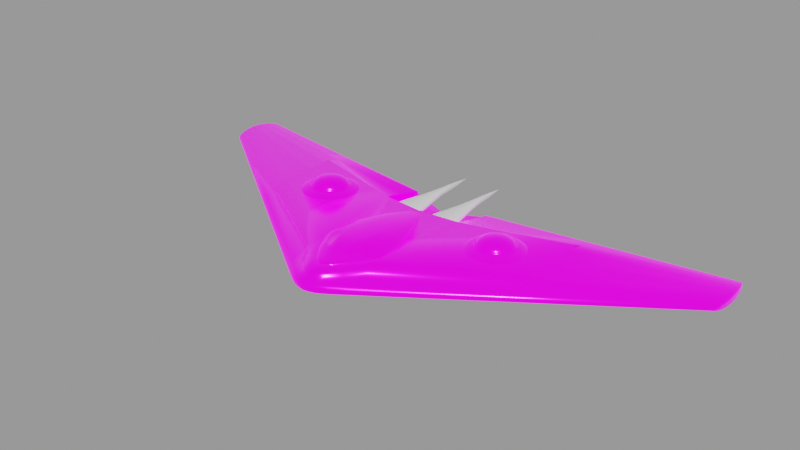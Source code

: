 # Source: phalanx.blend  (saved by Blender 4.1.24; exported with 4.5.12 LTS)
import bpy
from mathutils import Matrix  # noqa: F401  (used for matrix-valued properties, if any)

bpy.ops.wm.read_factory_settings(use_empty=True)
scene = bpy.context.scene
scene.name = 'engine'

# ---- images (referenced by path relative to the original .blend; pixels are not part of the script)
import os
ASSET_DIR = os.environ.get("B2B_ASSET_DIR", "")  # directory of the original .blend (textures are referenced by path, not embedded)
HERE = os.path.dirname(os.path.abspath(__file__))  # packed textures are extracted next to this script under _unpacked/

def load_image(name, relpath, width, height, colorspace="sRGB"):
    """Load a texture the original file referenced (path relative to the .blend, or extracted next to this script)."""
    p = next((c for c in (os.path.join(HERE, relpath), os.path.join(ASSET_DIR, relpath)) if relpath and os.path.exists(c)), "")
    if p:
        img = bpy.data.images.load(p, check_existing=True)
        img.name = name
    else:  # same state as the original file: an image datablock whose file is absent (Cycles renders it pink)
        img = bpy.data.images.new(name, width, height)
        img.source = "FILE"
        img.filepath = "//" + (relpath or name)
    img.colorspace_settings.name = colorspace
    return img
img_corv3_png = load_image('corv3.png', 'textures/corv3.png', 1024, 1024, 'Non-Color')
img_ao_bake = load_image('AO_bake', 'textures/AO_bake.png', 1024, 1024, 'Non-Color')
img_glo_bake = load_image('GLO_bake', 'textures/GLO_bake.png', 1024, 1024, 'sRGB')

# ---- materials (node trees are filled in below, after node groups)
mat_engine_glow_dvaered = bpy.data.materials.new('engine_glow_dvaered')
mat_base_glow = bpy.data.materials.new('base_glow')
mat_base_glow.use_backface_culling = True
mat_base_glow.diffuse_color = (0.0, 0.0, 0.0, 1.0)
mat_base_glow.roughness = 0.7551

# ---- node groups
ng_gltf_material_output = bpy.data.node_groups.new('glTF Material Output', 'ShaderNodeTree')
_s = ng_gltf_material_output.interface.new_socket(name='Occlusion', in_out='INPUT', socket_type='NodeSocketFloat')
_s.description = 'Ambient Occlusion'
_N = ng_gltf_material_output.nodes; _L = ng_gltf_material_output.links
n0 = _N.new('NodeGroupInput'); n0.name = 'Group Input'; n0.location = (-200, 0)

# ---- material node trees
mat_base_glow.use_nodes = True; mat_base_glow.node_tree.nodes.clear()
_N = mat_base_glow.node_tree.nodes; _L = mat_base_glow.node_tree.links
n0 = _N.new('ShaderNodeOutputMaterial'); n0.name = 'Material Output'; n0.location = (250, 309)
n1 = _N.new('ShaderNodeNormalMap'); n1.name = 'Normal Map'; n1.location = (-291, 523)
n2 = _N.new('ShaderNodeTexImage'); n2.name = 'Image Texture'; n2.location = (-435, 286)
n2.image = img_corv3_png
n3 = _N.new('ShaderNodeTexImage'); n3.name = 'Image Texture.001'; n3.location = (-686, 835)
n3.image = img_ao_bake
n4 = _N.new('ShaderNodeGroup'); n4.name = 'glTF Material Output'; n4.location = (-336, 861)
n4.label = 'glTF Material Output'
n4.node_tree = ng_gltf_material_output
n5 = _N.new('ShaderNodeUVMap'); n5.name = 'UV Map.001'; n5.location = (-734, -25)
n6 = _N.new('ShaderNodeBsdfPrincipled'); n6.name = 'Principled BSDF'; n6.location = (-56, 290)
n6.distribution = 'GGX'
n6.inputs[1].default_value = 0.7
n6.inputs[2].default_value = 0.2
n6.inputs[28].default_value = 1.0
n7 = _N.new('ShaderNodeTexImage'); n7.name = 'Image Texture.002'; n7.location = (-433, 1)
n7.width = 237
n7.image = img_glo_bake
n8 = _N.new('ShaderNodeUVMap'); n8.name = 'UV Map'; n8.location = (-624, 160)
_L.new(n1.outputs[0], n6.inputs[5])
_L.new(n6.outputs[0], n0.inputs[0])
_L.new(n2.outputs[0], n6.inputs[0])
_L.new(n8.outputs[0], n2.inputs[0])
_L.new(n3.outputs[0], n4.inputs[0])
_L.new(n5.outputs[0], n7.inputs[0])
_L.new(n7.outputs[0], n6.inputs[27])
n0.is_active_output = True

# ---- meshes
me_cube_031 = bpy.data.meshes.new('Cube.031')
me_cube_031.from_pydata([(-0.02882, 0.0683, -0.1232), (-0.02882, 0.06841, 0.1982), (0.836, 0.1511, 0.1982), (0.836, 0.1488, -0.1232), (0.02882, 0.0683, -0.1232), (0.02882, 0.06841, 0.1982), (-0.836, 0.1488, -0.1232), (-0.3911, 2.509, 0.0211), (-0.3911, 2.509, 0.0211), (-0.3911, 2.509, 0.0211), (-0.3911, 2.509, 0.0211), (0.3911, 2.509, 0.0211), (0.3911, 2.509, 0.0211), (0.3911, 2.509, 0.0211), (0.3911, 2.509, 0.0211), (-0.4632, 1.64, -0.03768), (-0.3911, 2.509, 0.0211), (-0.3911, 2.509, 0.0211), (-0.3911, 2.509, 0.0211), (-0.3911, 2.509, 0.0211), (0.4632, 1.641, 0.09625), (0.3911, 2.509, 0.0211), (0.4632, 1.64, -0.03768), (0.3191, 1.598, 0.09625), (0.3911, 2.509, 0.0211), (0.3911, 2.509, 0.0211), (0.3191, 1.598, -0.03768), (0.3911, 2.509, 0.0211), (0.3911, 2.509, 0.0211), (0.6856, 0.8961, 0.1472), (0.6856, 0.8944, -0.08046), (0.1091, 0.8332, 0.1472), (0.1091, 0.8332, -0.08046)], [(4, 5), (4, 6), (7, 16), (9, 17), (7, 17), (10, 18), (9, 19), (10, 19)], [(3, 2, 1, 0), (15, 16, 8), (18, 15, 8), (20, 21, 11), (21, 22, 12), (21, 20, 22), (23, 24, 13), (24, 20, 11), (24, 23, 20), (22, 25, 12), (25, 26, 14), (25, 22, 26), (26, 27, 14), (27, 23, 13), (27, 26, 23), (24, 28, 27, 13), (11, 21, 28, 24), (28, 25, 14, 27), (21, 12, 25, 28), (2, 3, 30, 29), (29, 30, 22, 20), (1, 2, 29, 31), (31, 29, 20, 23), (26, 22, 30, 32), (32, 30, 3, 0), (0, 1, 31, 32), (32, 31, 23, 26)])
_uv = me_cube_031.uv_layers.new(name='UVTex')
_uv.uv.foreach_set('vector', [1.025, 0.005257, 0.9058, 0.005257, 0.9058, 0.002678, 1.025, 0.002678, 0.881, 0.3216, 0.881, 0.3216, 0.881, 0.3216, 0.881, 0.3216, 0.881, 0.3216, 0.881, 0.3216, 0.8624, 0.7127, 0.8469, 0.9967, 0.8469, 0.9967, 0.8469, 0.9967, 0.8624, 0.7127, 0.8469, 0.9967, 0.7873, 0.9906, 0.7772, 0.7158, 0.8268, 0.7158, 0.8624, 0.7127, 0.8469, 0.9967, 0.8469, 0.9967, 0.8469, 0.9967, 0.8624, 0.7127, 0.8469, 0.9967, 0.2066, 0.9906, 0.1635, 0.7156, 0.2181, 0.7157, 0.8624, 0.7127, 0.8469, 0.9967, 0.8469, 0.9967, 0.8469, 0.9967, 0.8624, 0.7127, 0.8469, 0.9967, 0.526, 1.0, 0.5382, 0.7127, 0.4837, 0.7128, 0.8624, 0.7127, 0.8469, 0.9967, 0.8469, 0.9967, 0.8469, 0.9967, 0.8624, 0.7127, 0.8469, 0.9967, 0.6627, 0.9903, 0.6563, 0.716, 0.7059, 0.716, 0.8469, 0.9967, 0.6578, 0.9894, 0.8469, 0.9967, 0.8469, 0.9967, 0.8469, 0.9967, 0.8469, 0.9967, 0.6578, 0.9894, 0.8469, 0.9967, 0.6578, 0.9894, 0.8469, 0.9967, 0.8469, 0.9967, 0.8469, 0.9967, 0.8469, 0.9967, 0.8469, 0.9967, 0.8469, 0.9967, 0.6578, 0.9894, 0.7868, 0.002678, 0.9058, 0.002678, 0.8663, 0.2073, 0.782, 0.2073, 0.782, 0.2073, 0.8663, 0.2073, 0.8268, 0.7158, 0.7772, 0.7158, 0.0248, 0.002678, 0.3464, 0.002678, 0.2955, 0.2072, 0.08087, 0.2071, 0.08087, 0.2071, 0.2955, 0.2072, 0.2181, 0.7157, 0.1635, 0.7156, 0.4837, 0.7128, 0.5382, 0.7127, 0.6163, 0.2207, 0.4017, 0.2208, 0.4017, 0.2208, 0.6163, 0.2207, 0.6679, 0.00979, 0.3464, 0.00979, 0.6679, 0.002678, 0.7868, 0.002678, 0.7464, 0.2075, 0.6621, 0.2075, 0.6621, 0.2075, 0.7464, 0.2075, 0.7059, 0.716, 0.6563, 0.716])
me_cube_031.materials.append(mat_engine_glow_dvaered)
me_cube_031.use_remesh_preserve_volume = False
me_cube_031.use_remesh_preserve_attributes = False
me_cube_031.use_mirror_vertex_groups = False
me_cube_031.update()
me_base = bpy.data.meshes.new('base')
me_base.from_pydata([(0.0, -2.042, -0.2138), (-2.831, 0.6156, -0.1887), (-0.08975, -2.329, 0.1053), (-0.0704, -2.397, -0.1693), (-2.829, 1.508, -0.1564), (-0.09714, -2.503, -0.01131), (-0.09714, -2.503, -0.09134), (0.0, -0.6526, -0.2128), (-0.6238, -0.2623, -0.2138), (-0.8339, 1.078, -0.1675), (-2.834, -0.1286, -0.1832), (-0.6965, -1.473, -0.2107), (-0.4394, -2.003, 0.1039), (-0.4137, -2.21, -0.1677), (-2.835, -0.5284, -0.1552), (-0.4418, -2.335, -0.01265), (-2.835, -0.6636, -0.02602), (-0.4418, -2.335, -0.09134), (-2.835, -0.6298, -0.1183), (-0.8339, 0.6162, -0.2093), (0.0, 0.5412, -0.2138), (-2.834, -0.3392, 0.06332), (-2.829, 1.508, 0.04352), (-2.831, 0.7106, 0.1098), (-0.3723, -1.725, -0.2133), (0.0, -1.666, -0.2128), (-0.08922, -2.195, -0.1998), (-2.833, 0.1225, -0.1886), (-2.83, 1.122, -0.1789), (-0.8339, 1.078, 0.07999), (-0.2239, -2.247, 0.1049), (-0.1932, -2.35, -0.1689), (0.0, -2.412, -0.1693), (-0.09529, -2.459, 0.04628), (-0.09045, -2.476, -0.1218), (-2.828, 1.766, -0.1185), (-2.828, 1.766, -0.01097), (-0.8339, 1.533, -0.09118), (-0.8339, 1.533, -0.03286), (-0.2355, -2.461, -0.01165), (-0.2355, -2.461, -0.09134), (0.0, -2.522, -0.01131), (0.0, -2.522, -0.09134), (-0.09714, -2.503, -0.0682), (-0.6847, -0.9667, -0.213), (-0.4412, -2.252, 0.04425), (-2.835, -0.5827, 0.01739), (-0.4348, -2.304, -0.1215), (-0.4195, -2.032, -0.1974), (-2.834, -0.359, -0.176), (-0.4418, -2.335, -0.0682), (-2.835, -0.6636, -0.0682), (-0.6829, -2.023, -0.1662), (-0.682, -2.167, -0.014), (-0.682, -2.167, -0.09134), (-2.83, 1.163, 0.09122), (-0.2169, -2.139, -0.1992), (0.0, -2.225, -0.1998), (-0.8339, 1.419, -0.1213), (-0.2326, -2.407, 0.04576), (-0.2249, -2.433, -0.1217), (0.0, -2.474, 0.04631), (0.0, -2.491, -0.1218), (-0.2355, -2.461, -0.0682), (0.0, -2.522, -0.0682), (-0.6855, -2.045, 0.04224), (-0.6823, -2.131, -0.1211), (-0.6867, -1.814, -0.1952), (-0.682, -2.167, -0.0682), (-2.835, -0.6636, -0.09134), (-5.541, 2.093, -0.1413), (-5.485, 2.278, -0.09118), (-5.495, 1.194, -0.04087), (-5.575, 1.708, 0.04058), (-5.512, 1.238, -0.01356), (-5.495, 1.194, -0.0682), (-5.566, 1.517, 0.03389), (-5.512, 1.236, -0.1149), (0.0, 1.023, -0.167), (-0.7852, 1.075, -0.1675), (2.831, 0.6156, -0.1887), (0.0704, -2.397, -0.1693), (2.829, 1.508, -0.1564), (0.09714, -2.503, -0.01131), (0.09714, -2.503, -0.09134), (0.6238, -0.2623, -0.2138), (0.8339, 1.078, -0.1675), (2.834, -0.1286, -0.1832), (0.6965, -1.473, -0.2107), (0.4394, -2.003, 0.1039), (0.4137, -2.21, -0.1677), (2.835, -0.5284, -0.1552), (0.4418, -2.335, -0.01265), (2.835, -0.6636, -0.02602), (0.4418, -2.335, -0.09134), (2.835, -0.6298, -0.1183), (0.8339, 0.6162, -0.2093), (2.833, -0.05169, 0.09992), (0.3723, -1.725, -0.2133), (0.08922, -2.195, -0.1998), (2.833, 0.1225, -0.1886), (2.83, 1.122, -0.1789), (0.1932, -2.35, -0.1689), (0.09529, -2.459, 0.04628), (0.09045, -2.476, -0.1218), (2.828, 1.766, -0.1185), (2.828, 1.766, -0.01097), (0.8339, 1.533, -0.03286), (0.2355, -2.461, -0.01165), (0.2355, -2.461, -0.09134), (0.09714, -2.503, -0.0682), (0.6847, -0.9667, -0.213), (0.4412, -2.252, 0.04425), (2.835, -0.5827, 0.01739), (0.4348, -2.304, -0.1215), (0.4195, -2.032, -0.1974), (2.834, -0.359, -0.176), (0.4418, -2.335, -0.0682), (2.835, -0.6636, -0.0682), (0.6829, -2.023, -0.1662), (0.682, -2.167, -0.014), (0.682, -2.167, -0.09134), (2.83, 1.163, 0.09122), (0.2169, -2.139, -0.1992), (0.8339, 1.419, -0.1213), (0.2326, -2.407, 0.04576), (0.2249, -2.433, -0.1217), (0.2355, -2.461, -0.0682), (0.6855, -2.045, 0.04224), (0.6823, -2.131, -0.1211), (0.6867, -1.814, -0.1952), (0.682, -2.167, -0.0682), (2.835, -0.6636, -0.09134), (5.575, 1.707, -0.1576), (5.541, 2.093, -0.1413), (5.485, 2.278, -0.09118), (5.485, 2.278, -0.06055), (5.539, 1.35, -0.1413), (5.495, 1.194, -0.04087), (5.54, 1.354, 0.01369), (5.541, 2.093, -0.006076), (5.575, 1.708, 0.04058), (5.566, 1.516, -0.1508), (5.501, 2.232, -0.1148), (5.565, 1.906, 0.02373), (0.7852, 1.075, -0.1675), (-0.6957, -1.678, 0.1026), (2.834, -0.3392, 0.1312), (0.4394, -2.003, 0.1336), (0.6957, -1.678, 0.1312), (0.6957, -1.678, 0.1026), (0.2239, -2.247, 0.1049), (0.08975, -2.329, 0.1053), (-0.08975, -2.329, 0.135), (-0.2239, -2.247, 0.1346), (-0.4394, -2.003, 0.1336), (-0.6957, -1.678, 0.1312), (0.0, -2.344, 0.1054), (2.831, 0.7106, 0.1098), (2.834, -0.3392, 0.06332), (-2.83, 1.163, 0.1896), (-2.834, -0.3392, 0.1312), (-2.833, -0.05169, 0.09992), (2.829, 1.508, 0.04352), (5.485, 2.278, -0.06811), (0.8339, 1.533, -0.06811), (2.828, 1.853, -0.06811), (0.8339, 1.533, -0.09118), (2.828, 1.853, -0.04473), (2.828, 1.853, -0.09118), (0.0, 1.221, -0.103), (0.0, 1.221, -0.121), (-5.485, 2.278, -0.06811), (-2.828, 1.853, -0.06811), (-2.828, 1.853, -0.04473), (-2.828, 1.853, -0.09118), (0.08237, -2.071, 0.1947), (0.4504, -1.672, 0.1946), (0.2122, -1.964, 0.1946), (2.83, 1.163, 0.1896), (2.833, -0.05169, 0.1896), (0.8339, 0.6215, 0.1896), (0.0, -2.082, 0.195), (-0.8339, 0.6215, 0.1896), (0.0, 0.5412, 0.1896), (0.4828, -1.543, 0.1906), (0.2426, -1.535, 0.2862), (0.3713, -1.537, 0.2614), (0.4542, -1.54, 0.2281), (-0.4828, -1.543, 0.1906), (-0.3713, -1.537, 0.2614), (-0.4542, -1.54, 0.2281), (0.08926, -2.03, 0.2002), (0.07277, -2.03, 0.2067), (0.0475, -2.03, 0.2115), (0.01649, -2.03, 0.2141), (0.09499, -2.03, 0.1929), (0.4115, -1.675, 0.1903), (0.19, -1.959, 0.191), (0.03299, -1.959, 0.2334), (0.09499, -1.959, 0.2283), (0.3114, -1.273, 0.3142), (0.3152, -1.675, 0.2504), (0.1455, -1.959, 0.2187), (0.1785, -1.959, 0.2057), (0.3867, -1.675, 0.2223), (0.5871, -1.273, 0.2396), (-0.08926, -2.03, 0.2002), (-0.07277, -2.03, 0.2067), (-0.0475, -2.03, 0.2115), (-0.01649, -2.03, 0.2141), (-0.09499, -2.03, 0.1929), (0.0, -2.03, 0.2141), (0.0, -2.06, 0.1947), (0.0, -1.959, 0.2334), (0.0, -1.675, 0.2823), (-0.4115, -1.675, 0.1903), (-0.19, -1.959, 0.191), (-0.07145, -1.675, 0.2823), (-0.03299, -1.959, 0.2334), (-0.09499, -1.959, 0.2283), (-0.3114, -1.273, 0.3142), (-0.4782, -1.273, 0.2824), (-0.3152, -1.675, 0.2504), (-0.1455, -1.959, 0.2187), (-0.1785, -1.959, 0.2057), (-0.3867, -1.675, 0.2223), (0.2057, -1.675, 0.2712), (-0.2426, -1.535, 0.2862), (-0.1895, -1.616, 0.3123), (0.4401, -1.214, 0.3235), (0.2867, -1.214, 0.3553), (0.1895, -1.616, 0.3123), (0.6057, -1.212, 0.2321), (0.07627, -1.616, 0.3234), (0.07145, -1.675, 0.2823), (0.4782, -1.273, 0.2824), (-0.6057, -1.212, 0.2321), (-0.5546, -1.214, 0.2807), (-0.07627, -1.616, 0.3234), (-0.6296, -1.271, 0.191), (-0.2057, -1.675, 0.2712), (-0.5871, -1.273, 0.2396), (0.5253, -0.6494, 0.2794), (0.3633, -0.1073, 0.2569), (0.2979, -0.1073, 0.2787), (0.4166, -0.6494, 0.3198), (0.272, -0.6494, 0.3497), (0.2196, -0.1073, 0.2949), (0.1028, -0.6494, 0.3656), (0.103, -1.214, 0.3722), (0.1032, -0.1073, 0.3036), (0.5701, -0.6494, 0.2336), (0.3931, -0.1073, 0.2223), (0.5546, -1.214, 0.2807), (0.3984, -0.1073, 0.191), (0.5909, -0.6494, 0.1925), (0.6296, -1.271, 0.191), (0.103, 0.4377, 0.1907), (-0.5253, -0.6494, 0.2794), (-0.3633, -0.1073, 0.2569), (-0.2979, -0.1073, 0.2787), (-0.4166, -0.6494, 0.3198), (-0.272, -0.6494, 0.3497), (-0.2196, -0.1073, 0.2949), (-0.1028, -0.6494, 0.3656), (-0.103, -1.214, 0.3722), (-0.1032, -0.1073, 0.3036), (-0.4401, -1.214, 0.3235), (-0.2867, -1.214, 0.3553), (-0.5701, -0.6494, 0.2336), (-0.3931, -0.1073, 0.2223), (0.0, -0.6494, 0.3656), (0.0, -1.616, 0.3234), (0.0, -1.214, 0.3722), (0.0, -0.1073, 0.3036), (0.0, 0.438, 0.191), (-0.3984, -0.1073, 0.191), (-0.5909, -0.6494, 0.1925), (-0.103, 0.4377, 0.1907), (0.6702, -1.281, 0.1896), (0.08975, -2.329, 0.135), (0.2239, -2.247, 0.1346), (-0.08237, -2.071, 0.1947), (-0.4504, -1.672, 0.1946), (-0.2122, -1.964, 0.1946), (-0.6702, -1.281, 0.1896), (0.0, -2.344, 0.1351), (-2.833, -0.05169, 0.1896), (-5.565, 1.906, 0.02373), (-5.501, 2.232, -0.04307), (-5.501, 2.232, -0.1148), (-5.566, 1.904, -0.1507), (-5.566, 1.516, -0.1508), (-5.541, 2.093, -0.006076), (-5.54, 1.354, 0.01369), (-5.496, 1.195, -0.09232), (-5.539, 1.35, -0.1413), (-5.485, 2.278, -0.06055), (-5.575, 1.707, -0.1576), (5.512, 1.236, -0.1149), (5.566, 1.517, 0.03389), (5.495, 1.194, -0.0682), (5.512, 1.238, -0.01356), (5.501, 2.232, -0.04307), (5.566, 1.904, -0.1507), (5.496, 1.195, -0.09232), (-2.011, 0.5849, 0.2619), (-1.823, 0.5849, 0.2619), (-1.565, 0.3272, 0.2619), (-1.565, 0.1386, 0.2619), (-1.602, 0.05076, 0.2619), (-1.659, -0.02471, 0.2619), (-1.735, -0.08261, 0.2619), (-1.917, -0.1314, 0.2619), (-2.011, -0.119, 0.2619), (-2.099, -0.08261, 0.2619), (-2.175, -0.02471, 0.2619), (-2.233, 0.05076, 0.2619), (-2.269, 0.3272, 0.2619), (-2.233, 0.4151, 0.2619), (-2.175, 0.4906, 0.2619), (-2.278, 0.4413, 0.2619), (-2.32, 0.1251, 0.2619), (-2.278, 0.02461, 0.2619), (-2.212, -0.06169, 0.2619), (-1.809, -0.1695, 0.2619), (-1.556, 0.02461, 0.2619), (-1.515, 0.1251, 0.2619), (-1.515, 0.3408, 0.2619), (-1.556, 0.4413, 0.2619), (-1.622, 0.5276, 0.2619), (-1.709, 0.5938, 0.2619), (-1.917, 0.6496, 0.2619), (-2.025, 0.6354, 0.2619), (-2.125, 0.5938, 0.2619), (-2.212, 0.5276, 0.2619), (2.011, 0.5849, 0.2619), (1.917, 0.5973, 0.2619), (1.735, 0.5485, 0.2619), (1.659, 0.4906, 0.2619), (1.553, 0.2329, 0.2619), (1.659, -0.02471, 0.2619), (1.823, -0.119, 0.2619), (2.011, -0.119, 0.2619), (2.099, -0.08261, 0.2619), (2.175, -0.02471, 0.2619), (2.281, 0.2329, 0.2619), (2.269, 0.3272, 0.2619), (2.32, 0.1251, 0.2619), (2.125, -0.1279, 0.2619), (2.025, -0.1695, 0.2619), (1.809, -0.1695, 0.2619), (1.709, -0.1279, 0.2619), (1.622, -0.06169, 0.2619), (1.556, 0.02461, 0.2619), (1.5, 0.2329, 0.2619), (1.556, 0.4413, 0.2619), (1.622, 0.5276, 0.2619), (1.809, 0.6354, 0.2619), (1.917, 0.6496, 0.2619), (2.233, 0.4151, 0.295), (2.269, 0.1386, 0.295), (2.011, -0.119, 0.295), (1.917, -0.1314, 0.295), (1.735, -0.08261, 0.295), (1.659, -0.02471, 0.295), (1.565, 0.3272, 0.295), (1.602, 0.4151, 0.295), (1.735, 0.5485, 0.295), (1.823, 0.5849, 0.295), (2.099, 0.5485, 0.2619), (1.823, 0.5849, 0.2619), (1.602, 0.4151, 0.2619), (1.565, 0.3272, 0.2619), (1.565, 0.1386, 0.2619), (1.602, 0.05076, 0.2619), (1.735, -0.08261, 0.2619), (1.917, -0.1314, 0.2619), (2.233, 0.05076, 0.2619), (2.269, 0.1386, 0.2619), (2.233, 0.4151, 0.2619), (2.175, 0.4906, 0.2619), (-2.269, 0.3272, 0.295), (-2.281, 0.2329, 0.295), (-2.175, -0.02471, 0.295), (-2.099, -0.08261, 0.295), (-1.823, -0.119, 0.295), (-1.735, -0.08261, 0.295), (-1.659, -0.02471, 0.295), (-1.565, 0.1386, 0.295), (-1.553, 0.2329, 0.295), (-1.735, 0.5485, 0.295), (-1.823, 0.5849, 0.295), (-1.917, 0.5973, 0.295), (-2.099, 0.5485, 0.2619), (-1.917, 0.5973, 0.2619), (-1.735, 0.5485, 0.2619), (-1.659, 0.4906, 0.2619), (-1.602, 0.4151, 0.2619), (-1.553, 0.2329, 0.2619), (-1.823, -0.119, 0.2619), (-2.269, 0.1386, 0.2619), (-2.281, 0.2329, 0.2619), (1.917, 0.2329, 0.4309), (2.073, 0.323, 0.4076), (2.091, 0.2796, 0.4076), (2.097, 0.2329, 0.4076), (2.091, 0.1863, 0.4076), (2.073, 0.1429, 0.4076), (2.044, 0.1056, 0.4076), (2.007, 0.07696, 0.4076), (1.964, 0.05897, 0.4076), (1.917, 0.05283, 0.4076), (1.87, 0.05897, 0.4076), (1.827, 0.07696, 0.4076), (1.79, 0.1056, 0.4076), (1.761, 0.1429, 0.4076), (1.743, 0.1863, 0.4076), (1.737, 0.2329, 0.4076), (1.743, 0.2796, 0.4076), (1.761, 0.323, 0.4076), (1.79, 0.3603, 0.4076), (1.827, 0.3889, 0.4076), (1.87, 0.4069, 0.4076), (1.917, 0.4131, 0.4076), (1.964, 0.4069, 0.4076), (2.007, 0.3889, 0.4076), (2.044, 0.3603, 0.4076), (2.056, 0.4742, 0.361), (1.989, 0.5021, 0.361), (1.917, 0.5116, 0.361), (1.845, 0.5021, 0.361), (1.778, 0.4742, 0.361), (1.72, 0.4299, 0.361), (1.676, 0.3722, 0.361), (1.648, 0.3051, 0.361), (1.638, 0.2329, 0.361), (1.648, 0.1608, 0.361), (1.676, 0.09364, 0.361), (1.72, 0.03594, 0.361), (1.778, -0.008341, 0.361), (1.845, -0.03617, 0.361), (1.917, -0.04567, 0.361), (1.989, -0.03617, 0.361), (2.056, -0.008341, 0.361), (2.114, 0.03594, 0.361), (2.158, 0.09364, 0.361), (2.186, 0.1608, 0.361), (2.196, 0.2329, 0.361), (2.186, 0.3051, 0.361), (2.114, 0.4299, 0.361), (2.158, 0.3722, 0.361), (2.269, 0.3272, 0.295), (2.281, 0.2329, 0.295), (2.233, 0.05076, 0.295), (2.175, -0.02471, 0.295), (2.099, -0.08261, 0.295), (1.823, -0.119, 0.295), (1.602, 0.05076, 0.295), (1.565, 0.1386, 0.295), (1.553, 0.2329, 0.295), (1.659, 0.4906, 0.295), (1.917, 0.5973, 0.295), (2.011, 0.5849, 0.295), (2.099, 0.5485, 0.295), (2.175, 0.4906, 0.295), (-1.917, 0.2329, 0.4309), (-2.073, 0.323, 0.4076), (-2.091, 0.2796, 0.4076), (-2.097, 0.2329, 0.4076), (-2.091, 0.1863, 0.4076), (-2.073, 0.1429, 0.4076), (-2.044, 0.1056, 0.4076), (-2.007, 0.07696, 0.4076), (-1.964, 0.05897, 0.4076), (-1.917, 0.05283, 0.4076), (-1.87, 0.05897, 0.4076), (-1.827, 0.07696, 0.4076), (-1.79, 0.1056, 0.4076), (-1.761, 0.1429, 0.4076), (-1.743, 0.1863, 0.4076), (-1.737, 0.2329, 0.4076), (-1.743, 0.2796, 0.4076), (-1.761, 0.323, 0.4076), (-1.79, 0.3603, 0.4076), (-1.827, 0.3889, 0.4076), (-1.87, 0.4069, 0.4076), (-1.917, 0.4131, 0.4076), (-1.964, 0.4069, 0.4076), (-2.007, 0.3889, 0.4076), (-2.044, 0.3603, 0.4076), (-2.056, 0.4742, 0.361), (-1.989, 0.5021, 0.361), (-1.917, 0.5116, 0.361), (-1.845, 0.5021, 0.361), (-1.778, 0.4742, 0.361), (-1.72, 0.4299, 0.361), (-1.676, 0.3722, 0.361), (-1.648, 0.3051, 0.361), (-1.638, 0.2329, 0.361), (-1.648, 0.1608, 0.361), (-1.676, 0.09364, 0.361), (-1.72, 0.03594, 0.361), (-1.778, -0.008341, 0.361), (-1.845, -0.03617, 0.361), (-1.917, -0.04567, 0.361), (-1.989, -0.03617, 0.361), (-2.056, -0.008341, 0.361), (-2.114, 0.03594, 0.361), (-2.158, 0.09364, 0.361), (-2.186, 0.1608, 0.361), (-2.196, 0.2329, 0.361), (-2.186, 0.3051, 0.361), (-2.114, 0.4299, 0.361), (-2.158, 0.3722, 0.361), (-2.233, 0.4151, 0.295), (-2.269, 0.1386, 0.295), (-2.233, 0.05076, 0.295), (-2.011, -0.119, 0.295), (-1.917, -0.1314, 0.295), (-1.602, 0.05076, 0.295), (-1.565, 0.3272, 0.295), (-1.602, 0.4151, 0.295), (-1.659, 0.4906, 0.295), (-2.011, 0.5849, 0.295), (-2.099, 0.5485, 0.295), (-2.175, 0.4906, 0.295), (2.278, 0.4413, 0.2619), (2.32, 0.3408, 0.2619), (2.334, 0.2329, 0.2619), (2.278, 0.02461, 0.2619), (2.212, -0.06169, 0.2619), (1.917, -0.1837, 0.2619), (1.515, 0.1251, 0.2619), (1.515, 0.3408, 0.2619), (1.709, 0.5938, 0.2619), (2.025, 0.6354, 0.2619), (2.125, 0.5938, 0.2619), (2.212, 0.5276, 0.2619), (2.193, 0.7111, 0.1897), (2.06, 0.7663, 0.1897), (1.917, 0.7851, 0.1897), (1.774, 0.7663, 0.1897), (1.641, 0.7111, 0.1897), (1.527, 0.6234, 0.1897), (1.439, 0.509, 0.1897), (1.384, 0.3759, 0.1897), (1.365, 0.2329, 0.1897), (1.384, 0.09003, 0.1897), (1.439, -0.04314, 0.1897), (1.527, -0.1575, 0.1897), (1.641, -0.2452, 0.1897), (1.774, -0.3004, 0.1897), (1.917, -0.3192, 0.1897), (2.06, -0.3004, 0.1897), (2.193, -0.2452, 0.1897), (2.308, -0.1575, 0.1897), (2.395, -0.04314, 0.1897), (2.45, 0.09003, 0.1897), (2.469, 0.2329, 0.1897), (2.45, 0.3759, 0.1897), (2.395, 0.509, 0.1897), (2.308, 0.6234, 0.1897), (-2.32, 0.3408, 0.2619), (-2.334, 0.2329, 0.2619), (-2.125, -0.1279, 0.2619), (-2.025, -0.1695, 0.2619), (-1.917, -0.1837, 0.2619), (-1.709, -0.1279, 0.2619), (-1.622, -0.06169, 0.2619), (-1.5, 0.2329, 0.2619), (-1.809, 0.6354, 0.2619), (-2.193, 0.7111, 0.1897), (-2.06, 0.7663, 0.1897), (-1.917, 0.7851, 0.1897), (-1.774, 0.7663, 0.1897), (-1.641, 0.7111, 0.1897), (-1.527, 0.6234, 0.1897), (-1.439, 0.509, 0.1897), (-1.384, 0.3759, 0.1897), (-1.365, 0.2329, 0.1897), (-1.384, 0.09003, 0.1897), (-1.439, -0.04314, 0.1897), (-1.527, -0.1575, 0.1897), (-1.641, -0.2452, 0.1897), (-1.774, -0.3004, 0.1897), (-1.917, -0.3192, 0.1897), (-2.06, -0.3004, 0.1897), (-2.193, -0.2452, 0.1897), (-2.308, -0.1575, 0.1897), (-2.395, -0.04314, 0.1897), (-2.45, 0.09003, 0.1897), (-2.469, 0.2329, 0.1897), (-2.45, 0.3759, 0.1897), (-2.395, 0.509, 0.1897), (-2.308, 0.6234, 0.1897), (0.8339, 1.137, -0.068), (0.8339, 0.6188, -0.068), (-0.8339, 1.137, -0.068), (-0.8339, 0.6188, -0.068), (-0.8339, 1.533, -0.06811), (-0.03451, 1.04, -0.06826), (0.03451, 1.04, -0.06826), (0.8339, 1.42, -0.0689), (0.03443, 0.5445, 0.1896), (0.03451, 0.08218, -0.068), (0.03451, 0.08227, 0.138), (0.7852, 0.154, 0.138), (0.7852, 0.152, -0.068), (0.03451, 0.5445, 0.138), (0.03451, 0.5444, -0.068), (0.8339, 1.078, 0.05039), (0.8339, 0.6209, 0.138), (0.8339, 1.419, 0.01297), (0.8339, 1.078, 0.07999), (-0.8339, 1.42, -0.0689), (-0.03443, 0.5445, 0.1896), (-0.03451, 0.08218, -0.068), (-0.03451, 0.08227, 0.138), (-0.7852, 0.154, 0.138), (-0.7852, 0.152, -0.068), (-0.03451, 0.5445, 0.138), (-0.03451, 0.5444, -0.068), (-0.8339, 1.078, 0.05039), (-0.8339, 0.6209, 0.138), (-0.8339, 1.419, 0.01297)], [], [(0, 24, 44, 25), (0, 26, 56, 24), (0, 57, 26), (2, 33, 61, 157), (2, 30, 59, 33), (3, 32, 62, 34), (3, 26, 57, 32), (3, 31, 56, 26), (3, 34, 60, 31), (5, 41, 61, 33), (5, 43, 64, 41), (5, 39, 63, 43), (5, 33, 59, 39), (6, 42, 64, 43), (6, 34, 62, 42), (6, 40, 60, 34), (6, 43, 63, 40), (11, 48, 67), (11, 24, 56, 48), (11, 44, 24), (12, 45, 59, 30), (12, 146, 65, 45), (13, 48, 56, 31), (13, 52, 67, 48), (13, 47, 66, 52), (13, 31, 60, 47), (15, 50, 63, 39), (15, 53, 68, 50), (15, 45, 65, 53), (15, 39, 59, 45), (17, 47, 60, 40), (17, 54, 66, 47), (17, 50, 68, 54), (17, 40, 63, 50), (27, 1, 8, 44), (10, 11, 49), (11, 67, 49), (44, 11, 27), (11, 10, 27), (14, 49, 67, 52), (18, 14, 52, 66), (16, 51, 68, 53), (46, 16, 53, 65), (69, 18, 66, 54), (51, 69, 54, 68), (21, 46, 65, 146), (7, 25, 44, 8), (19, 20, 7, 8), (28, 1, 299, 292), (1, 27, 293, 299), (35, 4, 70, 291), (4, 28, 292, 70), (175, 35, 291, 71), (36, 174, 298, 290), (49, 14, 297, 293), (14, 18, 77, 297), (51, 16, 72, 75), (16, 46, 74, 72), (21, 162, 76, 295), (46, 21, 295, 74), (55, 22, 294, 289), (22, 36, 290, 294), (162, 23, 73, 76), (23, 55, 289, 73), (10, 49, 293), (27, 10, 293), (19, 8, 1), (19, 1, 28), (28, 4, 9, 19), (4, 35, 58, 9), (35, 175, 37, 58), (174, 36, 626, 38), (36, 22, 29, 626), (78, 20, 19), (78, 19, 79), (79, 19, 9), (37, 171, 78, 58), (9, 58, 78, 79), (51, 75, 296, 69), (18, 69, 296, 77), (0, 25, 111, 98), (0, 98, 123, 99), (0, 99, 57), (152, 157, 61, 103), (152, 103, 125, 151), (81, 104, 62, 32), (81, 32, 57, 99), (81, 99, 123, 102), (81, 102, 126, 104), (83, 103, 61, 41), (83, 41, 64, 110), (83, 110, 127, 108), (83, 108, 125, 103), (84, 110, 64, 42), (84, 42, 62, 104), (84, 104, 126, 109), (84, 109, 127, 110), (88, 130, 115), (88, 115, 123, 98), (88, 98, 111), (89, 151, 125, 112), (89, 112, 128, 150), (90, 102, 123, 115), (90, 115, 130, 119), (90, 119, 129, 114), (90, 114, 126, 102), (92, 108, 127, 117), (92, 117, 131, 120), (92, 120, 128, 112), (92, 112, 125, 108), (94, 109, 126, 114), (94, 114, 129, 121), (94, 121, 131, 117), (94, 117, 127, 109), (100, 111, 85, 80), (87, 116, 88), (88, 116, 130), (111, 100, 88), (88, 100, 87), (91, 119, 130, 116), (95, 129, 119, 91), (93, 120, 131, 118), (113, 128, 120, 93), (132, 121, 129, 95), (118, 131, 121, 132), (159, 150, 128, 113), (7, 85, 111, 25), (96, 85, 7, 20), (101, 305, 133, 80), (80, 133, 142, 100), (105, 143, 134, 82), (82, 134, 305, 101), (169, 135, 143, 105), (106, 304, 136, 168), (116, 142, 137, 91), (91, 137, 300, 95), (118, 302, 138, 93), (93, 138, 303, 113), (159, 139, 301, 97), (113, 303, 139, 159), (122, 144, 140, 163), (163, 140, 304, 106), (97, 301, 141, 158), (158, 141, 144, 122), (87, 142, 116), (100, 142, 87), (96, 80, 85), (96, 101, 80), (101, 96, 86, 82), (82, 86, 124, 105), (105, 124, 167, 169), (168, 107, 614, 106), (106, 614, 615, 163), (78, 96, 20), (78, 145, 96), (145, 86, 96), (167, 124, 78, 171), (86, 145, 78, 124), (118, 132, 306, 302), (95, 300, 306, 132), (161, 21, 146, 156), (150, 159, 147, 149), (281, 287, 157, 152), (282, 281, 152, 151), (89, 150, 149, 148), (151, 89, 148, 282), (157, 287, 153, 2), (2, 153, 154, 30), (12, 155, 156, 146), (30, 154, 155, 12), (163, 179, 122), (179, 180, 158, 122), (97, 158, 180), (159, 97, 180, 147), (55, 160, 22), (160, 55, 23, 288), (162, 288, 23), (21, 161, 288, 162), (181, 179, 163, 615), (22, 160, 183, 29), (171, 170, 165), (167, 171, 165), (166, 165, 107, 168), (169, 167, 165, 166), (164, 166, 168, 136), (166, 164, 135, 169), (171, 601, 170), (37, 601, 171), (173, 174, 38, 601), (175, 173, 601, 37), (174, 173, 172, 298), (173, 175, 71, 172), (605, 184, 182), (181, 605, 176), (605, 182, 176), (179, 181, 180), (181, 280, 180), (181, 177, 280), (181, 178, 177), (181, 176, 178), (617, 182, 184), (183, 283, 617), (617, 283, 182), (160, 288, 183), (183, 288, 286), (183, 286, 284), (183, 284, 285), (183, 285, 283), (186, 227, 202, 187), (201, 186, 187, 236), (187, 202, 205, 188), (236, 187, 188, 206), (197, 185, 188, 205), (185, 257, 206, 188), (190, 223, 241, 228), (222, 190, 228, 221), (191, 226, 223, 190), (242, 191, 190, 222), (189, 216, 226, 191), (240, 189, 191, 242), (199, 214, 212, 195), (195, 212, 213), (200, 199, 195, 194), (194, 195, 213), (203, 200, 194, 193), (193, 194, 213), (204, 203, 193, 192), (192, 193, 213), (198, 204, 192, 196), (196, 192, 213), (199, 235, 215, 214), (227, 235, 199, 200), (202, 227, 200, 203), (205, 202, 203, 204), (197, 205, 204, 198), (219, 210, 212, 214), (210, 213, 212), (220, 209, 210, 219), (209, 213, 210), (224, 208, 209, 220), (208, 213, 209), (225, 207, 208, 224), (207, 213, 208), (217, 211, 207, 225), (211, 213, 207), (219, 214, 215, 218), (241, 220, 219, 218), (223, 224, 220, 241), (226, 225, 224, 223), (216, 217, 225, 226), (186, 201, 231), (227, 186, 232), (186, 231, 232), (228, 241, 229), (221, 228, 269), (228, 229, 269), (230, 236, 206, 254), (236, 230, 231, 201), (227, 232, 234, 235), (257, 233, 254, 206), (235, 234, 273, 215), (242, 222, 268, 238), (222, 221, 269, 268), (241, 218, 239, 229), (240, 242, 238, 237), (218, 215, 273, 239), (258, 244, 253), (243, 252, 253, 244), (252, 243, 254, 233), (243, 246, 230, 254), (246, 243, 244, 245), (258, 245, 244), (258, 248, 245), (245, 248, 247, 246), (246, 247, 231, 230), (231, 250, 234, 232), (247, 249, 250, 231), (248, 251, 249, 247), (258, 251, 248), (249, 251, 275, 272), (250, 249, 272, 274), (234, 250, 274, 273), (251, 258, 276, 275), (256, 252, 233, 257), (255, 253, 252, 256), (258, 253, 255), (279, 271, 260), (271, 270, 259, 260), (270, 237, 238, 259), (259, 238, 268, 262), (260, 259, 262, 261), (279, 260, 261), (279, 261, 264), (261, 262, 263, 264), (262, 268, 269, 263), (269, 229, 239, 266), (263, 269, 266, 265), (264, 263, 265, 267), (279, 264, 267), (265, 272, 275, 267), (266, 274, 272, 265), (239, 273, 274, 266), (267, 275, 276, 279), (278, 240, 237, 270), (277, 278, 270, 271), (279, 277, 271), (281, 176, 182, 287), (178, 176, 281, 282), (148, 149, 280, 177), (148, 177, 178, 282), (180, 280, 149, 147), (153, 287, 182, 283), (153, 283, 285, 154), (155, 284, 286, 156), (155, 154, 285, 284), (288, 161, 156, 286), (70, 294, 290, 291), (298, 291, 290), (71, 291, 298, 172), (70, 292, 289, 294), (299, 73, 289, 292), (299, 293, 76, 73), (297, 295, 76, 293), (297, 77, 74, 295), (74, 77, 296), (72, 74, 296, 75), (134, 143, 304, 140), (136, 304, 143), (135, 164, 136, 143), (134, 140, 144, 305), (133, 305, 144, 141), (133, 141, 301, 142), (137, 142, 301, 139), (303, 300, 137, 139), (306, 300, 303), (138, 302, 306, 303), (321, 395, 335, 336), (395, 307, 334, 335), (333, 334, 307, 396), (572, 333, 396, 308), (332, 572, 308, 397), (331, 332, 397, 398), (330, 331, 398, 399), (329, 330, 399, 309), (571, 329, 309, 400), (328, 571, 400, 310), (327, 328, 310, 311), (570, 327, 311, 312), (569, 570, 312, 313), (326, 569, 313, 401), (568, 326, 401, 314), (567, 568, 314, 315), (566, 567, 315, 316), (325, 566, 316, 317), (324, 325, 317, 318), (323, 324, 318, 402), (565, 323, 402, 403), (564, 565, 403, 319), (322, 564, 319, 320), (336, 322, 320, 321), (538, 371, 382, 539), (371, 538, 537, 337), (360, 338, 337, 537), (359, 372, 338, 360), (536, 339, 372, 359), (358, 340, 339, 536), (357, 373, 340, 358), (535, 374, 373, 357), (356, 341, 374, 535), (534, 375, 341, 356), (355, 376, 375, 534), (354, 342, 376, 355), (353, 377, 342, 354), (352, 343, 377, 353), (533, 378, 343, 352), (351, 344, 378, 533), (350, 345, 344, 351), (532, 346, 345, 350), (531, 379, 346, 532), (349, 380, 379, 531), (530, 347, 380, 349), (529, 348, 347, 530), (528, 381, 348, 529), (539, 382, 381, 528), (361, 381, 382, 466), (381, 361, 453, 348), (348, 453, 454, 347), (347, 454, 362, 380), (380, 362, 455, 379), (379, 455, 456, 346), (346, 456, 457, 345), (345, 457, 363, 344), (344, 363, 364, 378), (378, 364, 458, 343), (343, 458, 365, 377), (377, 365, 366, 342), (342, 366, 459, 376), (376, 459, 460, 375), (375, 460, 461, 341), (341, 461, 367, 374), (374, 367, 368, 373), (373, 368, 462, 340), (340, 462, 369, 339), (339, 369, 370, 372), (372, 370, 463, 338), (338, 463, 464, 337), (337, 464, 465, 371), (371, 465, 466, 382), (516, 527, 321, 320), (383, 516, 320, 319), (319, 403, 384, 383), (403, 402, 517, 384), (402, 318, 518, 517), (318, 317, 385, 518), (317, 316, 386, 385), (316, 315, 519, 386), (315, 314, 520, 519), (314, 401, 387, 520), (401, 313, 388, 387), (313, 312, 389, 388), (312, 311, 521, 389), (311, 310, 390, 521), (310, 400, 391, 390), (400, 309, 522, 391), (309, 399, 523, 522), (399, 398, 524, 523), (398, 397, 392, 524), (397, 308, 393, 392), (308, 396, 394, 393), (396, 307, 525, 394), (307, 395, 526, 525), (395, 321, 527, 526), (427, 404, 428), (426, 404, 427), (425, 404, 426), (424, 404, 425), (423, 404, 424), (422, 404, 423), (421, 404, 422), (420, 404, 421), (419, 404, 420), (418, 404, 419), (417, 404, 418), (416, 404, 417), (415, 404, 416), (414, 404, 415), (413, 404, 414), (412, 404, 413), (411, 404, 412), (410, 404, 411), (409, 404, 410), (408, 404, 409), (407, 404, 408), (406, 404, 407), (405, 404, 406), (428, 404, 405), (451, 428, 405, 452), (452, 405, 406, 450), (450, 406, 407, 449), (449, 407, 408, 448), (448, 408, 409, 447), (447, 409, 410, 446), (446, 410, 411, 445), (445, 411, 412, 444), (444, 412, 413, 443), (443, 413, 414, 442), (442, 414, 415, 441), (441, 415, 416, 440), (440, 416, 417, 439), (439, 417, 418, 438), (438, 418, 419, 437), (437, 419, 420, 436), (436, 420, 421, 435), (435, 421, 422, 434), (434, 422, 423, 433), (433, 423, 424, 432), (432, 424, 425, 431), (431, 425, 426, 430), (430, 426, 427, 429), (429, 427, 428, 451), (465, 429, 451, 466), (464, 430, 429, 465), (463, 431, 430, 464), (370, 432, 431, 463), (369, 433, 432, 370), (462, 434, 433, 369), (368, 435, 434, 462), (367, 436, 435, 368), (461, 437, 436, 367), (460, 438, 437, 461), (459, 439, 438, 460), (366, 440, 439, 459), (365, 441, 440, 366), (458, 442, 441, 365), (364, 443, 442, 458), (363, 444, 443, 364), (457, 445, 444, 363), (456, 446, 445, 457), (455, 447, 446, 456), (362, 448, 447, 455), (454, 449, 448, 362), (453, 450, 449, 454), (361, 452, 450, 453), (466, 451, 452, 361), (491, 467, 490), (490, 467, 489), (489, 467, 488), (488, 467, 487), (487, 467, 486), (486, 467, 485), (485, 467, 484), (484, 467, 483), (483, 467, 482), (482, 467, 481), (481, 467, 480), (480, 467, 479), (479, 467, 478), (478, 467, 477), (477, 467, 476), (476, 467, 475), (475, 467, 474), (474, 467, 473), (473, 467, 472), (472, 467, 471), (471, 467, 470), (470, 467, 469), (469, 467, 468), (468, 467, 491), (514, 515, 468, 491), (515, 513, 469, 468), (513, 512, 470, 469), (512, 511, 471, 470), (511, 510, 472, 471), (510, 509, 473, 472), (509, 508, 474, 473), (508, 507, 475, 474), (507, 506, 476, 475), (506, 505, 477, 476), (505, 504, 478, 477), (504, 503, 479, 478), (503, 502, 480, 479), (502, 501, 481, 480), (501, 500, 482, 481), (500, 499, 483, 482), (499, 498, 484, 483), (498, 497, 485, 484), (497, 496, 486, 485), (496, 495, 487, 486), (495, 494, 488, 487), (494, 493, 489, 488), (493, 492, 490, 489), (492, 514, 491, 490), (526, 527, 514, 492), (525, 526, 492, 493), (394, 525, 493, 494), (393, 394, 494, 495), (392, 393, 495, 496), (524, 392, 496, 497), (523, 524, 497, 498), (522, 523, 498, 499), (391, 522, 499, 500), (390, 391, 500, 501), (521, 390, 501, 502), (389, 521, 502, 503), (388, 389, 503, 504), (387, 388, 504, 505), (520, 387, 505, 506), (519, 520, 506, 507), (386, 519, 507, 508), (385, 386, 508, 509), (518, 385, 509, 510), (517, 518, 510, 511), (384, 517, 511, 512), (383, 384, 512, 513), (516, 383, 513, 515), (527, 516, 515, 514), (528, 562, 563, 539), (562, 528, 529, 561), (561, 529, 530, 560), (560, 530, 349, 559), (559, 349, 531, 558), (558, 531, 532, 557), (557, 532, 350, 556), (556, 350, 351, 555), (555, 351, 533, 554), (554, 533, 352, 553), (553, 352, 353, 552), (552, 353, 354, 551), (551, 354, 355, 550), (550, 355, 534, 549), (549, 534, 356, 548), (548, 356, 535, 547), (547, 535, 357, 546), (546, 357, 358, 545), (545, 358, 536, 544), (544, 536, 359, 543), (543, 359, 360, 542), (542, 360, 537, 541), (541, 537, 538, 540), (540, 538, 539, 563), (322, 336, 596, 595), (564, 322, 595, 594), (594, 593, 565, 564), (593, 592, 323, 565), (592, 591, 324, 323), (591, 590, 325, 324), (590, 589, 566, 325), (589, 588, 567, 566), (588, 587, 568, 567), (587, 586, 326, 568), (586, 585, 569, 326), (585, 584, 570, 569), (584, 583, 327, 570), (583, 582, 328, 327), (582, 581, 571, 328), (581, 580, 329, 571), (580, 579, 330, 329), (579, 578, 331, 330), (578, 577, 332, 331), (577, 576, 572, 332), (576, 575, 333, 572), (575, 574, 334, 333), (574, 573, 335, 334), (573, 596, 336, 335), (603, 604, 165, 170), (597, 604, 603), (597, 603, 611, 598), (601, 616, 602, 170), (599, 602, 616), (599, 600, 623, 602), (622, 184, 170, 602), (623, 622, 602), (610, 603, 170, 184), (603, 610, 611), (165, 604, 107), (604, 597, 614), (107, 604, 614), (605, 181, 610), (184, 605, 610), (609, 606, 607, 608), (611, 610, 607, 606), (598, 611, 606, 609), (610, 613, 608, 607), (613, 598, 609, 608), (613, 610, 181), (612, 597, 598, 613), (615, 612, 613, 181), (612, 615, 614), (597, 612, 614), (38, 616, 601), (616, 626, 599), (38, 626, 616), (617, 622, 183), (184, 622, 617), (621, 620, 619, 618), (623, 618, 619, 622), (600, 621, 618, 623), (622, 619, 620, 625), (625, 620, 621, 600), (625, 183, 622), (624, 625, 600, 599), (29, 183, 625, 624), (624, 626, 29), (599, 626, 624)])
me_base.polygons.foreach_set('use_smooth', [1, 1, 1, 1, 1, 1, 1, 1, 1, 1, 1, 1, 1, 1, 1, 1, 1, 1, 1, 1, 1, 1, 1, 1, 1, 1, 1, 1, 1, 1, 1, 1, 1, 1, 1, 1, 1, 1, 1, 1, 1, 1, 1, 1, 1, 1, 1, 1, 1, 1, 1, 1, 1, 1, 1, 1, 1, 1, 1, 1, 1, 1, 1, 1, 1, 1, 1, 1, 1, 1, 1, 1, 1, 1, 1, 1, 1, 1, 1, 1, 1, 1, 1, 1, 1, 1, 1, 1, 1, 1, 1, 1, 1, 1, 1, 1, 1, 1, 1, 1, 1, 1, 1, 1, 1, 1, 1, 1, 1, 1, 1, 1, 1, 1, 1, 1, 1, 1, 1, 1, 1, 1, 1, 1, 1, 1, 1, 1, 1, 1, 1, 1, 1, 1, 1, 1, 1, 1, 1, 1, 1, 1, 1, 1, 1, 1, 1, 1, 1, 1, 1, 1, 1, 1, 1, 1, 1, 1, 1, 1, 1, 1, 1, 1, 1, 1, 1, 1, 1, 1, 1, 1, 1, 1, 1, 1, 1, 1, 1, 1, 1, 1, 1, 1, 1, 1, 1, 1, 1, 1, 1, 1, 1, 1, 1, 1, 1, 1, 1, 1, 1, 1, 1, 1, 1, 1, 1, 1, 1, 1, 1, 1, 1, 1, 1, 1, 1, 1, 1, 1, 1, 1, 1, 1, 1, 1, 1, 1, 1, 1, 1, 1, 1, 1, 1, 1, 1, 1, 1, 1, 1, 1, 1, 1, 1, 1, 1, 1, 1, 1, 1, 1, 1, 1, 1, 1, 1, 1, 1, 1, 1, 1, 1, 1, 1, 1, 1, 1, 1, 1, 1, 1, 1, 1, 1, 1, 1, 1, 1, 1, 1, 1, 1, 1, 1, 1, 1, 1, 1, 1, 1, 1, 1, 1, 1, 1, 1, 1, 1, 1, 1, 1, 1, 1, 1, 1, 1, 1, 1, 1, 1, 1, 1, 1, 1, 1, 1, 1, 1, 1, 1, 1, 1, 1, 1, 1, 1, 1, 1, 1, 1, 1, 1, 1, 1, 1, 1, 1, 1, 1, 1, 1, 1, 1, 1, 1, 1, 1, 1, 1, 1, 1, 1, 1, 1, 1, 1, 1, 1, 1, 1, 1, 1, 1, 1, 1, 1, 1, 1, 1, 1, 1, 1, 1, 1, 1, 1, 1, 1, 1, 1, 1, 1, 1, 1, 1, 1, 1, 1, 1, 1, 1, 1, 1, 1, 1, 1, 1, 1, 1, 1, 1, 1, 1, 1, 1, 1, 1, 1, 1, 1, 1, 1, 1, 1, 1, 1, 1, 1, 1, 1, 1, 1, 1, 1, 1, 1, 1, 1, 1, 1, 1, 1, 1, 1, 1, 1, 1, 1, 1, 1, 1, 1, 1, 1, 1, 1, 1, 1, 1, 1, 1, 1, 1, 1, 1, 1, 1, 1, 1, 1, 1, 1, 1, 1, 1, 1, 1, 1, 1, 1, 1, 1, 1, 1, 1, 1, 1, 1, 1, 1, 1, 1, 1, 1, 1, 1, 1, 1, 1, 1, 1, 1, 1, 1, 1, 1, 1, 1, 1, 1, 1, 1, 1, 1, 1, 1, 1, 1, 1, 1, 1, 1, 1, 1, 1, 1, 1, 1, 1, 1, 1, 1, 1, 1, 1, 1, 1, 1, 1, 1, 1, 1, 1, 1, 1, 1, 1, 1, 1, 1, 1, 1, 1, 1, 1, 1, 1, 1, 1, 1, 1, 1, 1, 1, 1, 1, 1, 1, 1, 1, 1, 1, 1, 1, 1, 1, 1, 1, 1, 1, 1, 1, 1, 1, 1, 1, 1, 1, 1, 1, 1, 1, 1, 1, 1, 1, 1, 1, 1, 1, 1, 1, 1, 1, 1, 1, 1, 1, 1, 1, 1, 1, 1, 1, 1, 1, 1, 1, 1, 1, 1, 1, 1, 1, 1, 1, 1, 1, 1, 1, 1, 1, 1, 1, 1, 1, 1, 1, 1, 1, 1, 1, 1, 0, 0, 0, 0, 0, 0, 0, 0, 0, 0, 0, 0, 0, 0, 0, 0, 0, 0, 0, 0, 0, 0, 0, 0, 0, 0, 0, 0, 0, 0])
_uv = me_base.uv_layers.new(name='UVTex')
_uv.uv.foreach_set('vector', [0.4932, 0.04744, 0.4607, 0.07507, 0.4335, 0.1413, 0.4932, 0.08028, 0.4932, 0.04744, 0.4854, 0.03414, 0.4743, 0.039, 0.4607, 0.07507, 0.4932, 0.04744, 0.4932, 0.03152, 0.4854, 0.03414, 0.4854, 0.02244, 0.4849, 0.01108, 0.4932, 0.009796, 0.4932, 0.02114, 0.4854, 0.02244, 0.4737, 0.02956, 0.4729, 0.0156, 0.4849, 0.01108, 0.487, 0.01649, 0.4932, 0.01521, 0.4932, 0.008315, 0.4853, 0.009592, 0.487, 0.01649, 0.4854, 0.03414, 0.4932, 0.03152, 0.4932, 0.01521, 0.487, 0.01649, 0.4763, 0.02056, 0.4743, 0.039, 0.4854, 0.03414, 0.487, 0.01649, 0.4853, 0.009592, 0.4736, 0.01335, 0.4763, 0.02056, 0.4847, 0.007293, 0.4932, 0.005586, 0.4932, 0.009796, 0.4849, 0.01108, 0.4847, 0.007293, 0.4847, 0.007293, 0.4932, 0.005586, 0.4932, 0.005586, 0.4847, 0.007293, 0.4726, 0.01095, 0.4726, 0.01095, 0.4847, 0.007293, 0.4847, 0.007293, 0.4849, 0.01108, 0.4729, 0.0156, 0.4726, 0.01095, 0.4847, 0.007293, 0.4932, 0.005586, 0.4932, 0.005586, 0.4847, 0.007293, 0.4847, 0.007293, 0.4853, 0.009592, 0.4932, 0.008315, 0.4932, 0.005586, 0.4847, 0.007293, 0.4726, 0.01095, 0.4736, 0.01335, 0.4853, 0.009592, 0.4847, 0.007293, 0.4847, 0.007293, 0.4726, 0.01095, 0.4726, 0.01095, 0.4324, 0.09712, 0.4566, 0.04835, 0.4333, 0.06737, 0.4324, 0.09712, 0.4607, 0.07507, 0.4743, 0.039, 0.4566, 0.04835, 0.4324, 0.09712, 0.4335, 0.1413, 0.4607, 0.07507, 0.4549, 0.05084, 0.4547, 0.02915, 0.4729, 0.0156, 0.4737, 0.02956, 0.4549, 0.05084, 0.4325, 0.0792, 0.4334, 0.04721, 0.4547, 0.02915, 0.4571, 0.03279, 0.4566, 0.04835, 0.4743, 0.039, 0.4763, 0.02056, 0.4571, 0.03279, 0.4336, 0.04909, 0.4333, 0.06737, 0.4566, 0.04835, 0.4571, 0.03279, 0.4553, 0.02464, 0.4337, 0.03969, 0.4336, 0.04909, 0.4571, 0.03279, 0.4763, 0.02056, 0.4736, 0.01335, 0.4553, 0.02464, 0.4546, 0.02192, 0.4546, 0.02192, 0.4726, 0.01095, 0.4726, 0.01095, 0.4546, 0.02192, 0.4337, 0.03655, 0.4337, 0.03655, 0.4546, 0.02192, 0.4546, 0.02192, 0.4547, 0.02915, 0.4334, 0.04721, 0.4337, 0.03655, 0.4546, 0.02192, 0.4726, 0.01095, 0.4729, 0.0156, 0.4547, 0.02915, 0.4546, 0.02192, 0.4553, 0.02464, 0.4736, 0.01335, 0.4726, 0.01095, 0.4546, 0.02192, 0.4337, 0.03655, 0.4337, 0.03969, 0.4553, 0.02464, 0.4546, 0.02192, 0.4546, 0.02192, 0.4337, 0.03655, 0.4337, 0.03655, 0.4546, 0.02192, 0.4726, 0.01095, 0.4726, 0.01095, 0.4546, 0.02192, 0.2461, 0.2362, 0.2462, 0.2792, 0.4388, 0.2027, 0.4335, 0.1413, 0.246, 0.2143, 0.4324, 0.09712, 0.246, 0.1942, 0.4324, 0.09712, 0.4333, 0.06737, 0.246, 0.1942, 0.4335, 0.1413, 0.4324, 0.09712, 0.2461, 0.2362, 0.4324, 0.09712, 0.246, 0.2143, 0.2461, 0.2362, 0.2459, 0.1795, 0.246, 0.1942, 0.4333, 0.06737, 0.4336, 0.04909, 0.2459, 0.1706, 0.2459, 0.1795, 0.4336, 0.04909, 0.4337, 0.03969, 0.2459, 0.1677, 0.2459, 0.1677, 0.4337, 0.03655, 0.4337, 0.03655, 0.2459, 0.1747, 0.2459, 0.1677, 0.4337, 0.03655, 0.4334, 0.04721, 0.2459, 0.1677, 0.2459, 0.1706, 0.4337, 0.03969, 0.4337, 0.03655, 0.2459, 0.1677, 0.2459, 0.1677, 0.4337, 0.03655, 0.4337, 0.03655, 0.246, 0.196, 0.2459, 0.1747, 0.4334, 0.04721, 0.4325, 0.0792, 0.4932, 0.1686, 0.4932, 0.08028, 0.4335, 0.1413, 0.4388, 0.2027, 0.4204, 0.2793, 0.4932, 0.2728, 0.4932, 0.1686, 0.4388, 0.2027, 0.2464, 0.3235, 0.2462, 0.2792, 0.006925, 0.3744, 0.007773, 0.3916, 0.2462, 0.2792, 0.2461, 0.2362, 0.007714, 0.3578, 0.006925, 0.3744, 0.2466, 0.3796, 0.2465, 0.3571, 0.009922, 0.4081, 0.01344, 0.4202, 0.2465, 0.3571, 0.2464, 0.3235, 0.007773, 0.3916, 0.009922, 0.4081, 0.2466, 0.3871, 0.2466, 0.3796, 0.01344, 0.4202, 0.01477, 0.4243, 0.2466, 0.3796, 0.2466, 0.3871, 0.01477, 0.4243, 0.01344, 0.4202, 0.246, 0.1942, 0.2459, 0.1795, 0.01012, 0.3433, 0.007714, 0.3578, 0.2459, 0.1795, 0.2459, 0.1706, 0.01248, 0.3334, 0.01012, 0.3433, 0.2459, 0.1677, 0.2459, 0.1677, 0.0139, 0.3297, 0.0139, 0.3297, 0.2459, 0.1677, 0.2459, 0.1747, 0.01242, 0.3336, 0.0139, 0.3297, 0.246, 0.196, 0.2461, 0.221, 0.007708, 0.3579, 0.01005, 0.3437, 0.2459, 0.1747, 0.246, 0.196, 0.01005, 0.3437, 0.01242, 0.3336, 0.2464, 0.327, 0.2465, 0.3571, 0.009922, 0.4081, 0.007802, 0.3918, 0.2465, 0.3571, 0.2466, 0.3796, 0.01344, 0.4202, 0.009922, 0.4081, 0.2461, 0.221, 0.2463, 0.2875, 0.006927, 0.3745, 0.007708, 0.3579, 0.2463, 0.2875, 0.2464, 0.327, 0.007802, 0.3918, 0.006927, 0.3745, 0.246, 0.2143, 0.246, 0.1942, 0.007714, 0.3578, 0.2461, 0.2362, 0.246, 0.2143, 0.007714, 0.3578, 0.4204, 0.2793, 0.4388, 0.2027, 0.2462, 0.2792, 0.4204, 0.2793, 0.2462, 0.2792, 0.2464, 0.3235, 0.2464, 0.3235, 0.2465, 0.3571, 0.4204, 0.3195, 0.4204, 0.2793, 0.2465, 0.3571, 0.2466, 0.3796, 0.4204, 0.3494, 0.4204, 0.3195, 0.2466, 0.3796, 0.2466, 0.3871, 0.4204, 0.3593, 0.4204, 0.3494, 0.2466, 0.3871, 0.2466, 0.3796, 0.4204, 0.3494, 0.4204, 0.3593, 0.2466, 0.3796, 0.2465, 0.3571, 0.4204, 0.3195, 0.4204, 0.3494, 0.4932, 0.3148, 0.4932, 0.2728, 0.4204, 0.2793, 0.4932, 0.3148, 0.4204, 0.2793, 0.4247, 0.3193, 0.4247, 0.3193, 0.4204, 0.2793, 0.4204, 0.3195, 0.4204, 0.3593, 0.4932, 0.3321, 0.4932, 0.3148, 0.4204, 0.3494, 0.4204, 0.3195, 0.4204, 0.3494, 0.4932, 0.3148, 0.4247, 0.3193, 0.2459, 0.1677, 0.0139, 0.3297, 0.01384, 0.3298, 0.2459, 0.1677, 0.2459, 0.1706, 0.2459, 0.1677, 0.01384, 0.3298, 0.01248, 0.3334, 0.4932, 0.04744, 0.4932, 0.08028, 0.5529, 0.1413, 0.5256, 0.07507, 0.4932, 0.04744, 0.5256, 0.07507, 0.5121, 0.039, 0.501, 0.03414, 0.4932, 0.04744, 0.501, 0.03414, 0.4932, 0.03152, 0.501, 0.02244, 0.4932, 0.02114, 0.4932, 0.009796, 0.5015, 0.01108, 0.501, 0.02244, 0.5015, 0.01108, 0.5135, 0.0156, 0.5127, 0.02956, 0.4993, 0.01649, 0.5011, 0.009592, 0.4932, 0.008315, 0.4932, 0.01521, 0.4993, 0.01649, 0.4932, 0.01521, 0.4932, 0.03152, 0.501, 0.03414, 0.4993, 0.01649, 0.501, 0.03414, 0.5121, 0.039, 0.51, 0.02056, 0.4993, 0.01649, 0.51, 0.02056, 0.5128, 0.01335, 0.5011, 0.009592, 0.5016, 0.007293, 0.5015, 0.01108, 0.4932, 0.009796, 0.4932, 0.005586, 0.5016, 0.007293, 0.4932, 0.005586, 0.4932, 0.005586, 0.5016, 0.007293, 0.5016, 0.007293, 0.5016, 0.007293, 0.5137, 0.01095, 0.5137, 0.01095, 0.5016, 0.007293, 0.5137, 0.01095, 0.5135, 0.0156, 0.5015, 0.01108, 0.5016, 0.007293, 0.5016, 0.007293, 0.4932, 0.005586, 0.4932, 0.005586, 0.5016, 0.007293, 0.4932, 0.005586, 0.4932, 0.008315, 0.5011, 0.009592, 0.5016, 0.007293, 0.5011, 0.009592, 0.5128, 0.01335, 0.5137, 0.01095, 0.5016, 0.007293, 0.5137, 0.01095, 0.5137, 0.01095, 0.5016, 0.007293, 0.5539, 0.09712, 0.5531, 0.06737, 0.5298, 0.04835, 0.5539, 0.09712, 0.5298, 0.04835, 0.5121, 0.039, 0.5256, 0.07507, 0.5539, 0.09712, 0.5256, 0.07507, 0.5529, 0.1413, 0.5315, 0.05084, 0.5127, 0.02956, 0.5135, 0.0156, 0.5317, 0.02915, 0.5315, 0.05084, 0.5317, 0.02915, 0.553, 0.04721, 0.5539, 0.0792, 0.5293, 0.03279, 0.51, 0.02056, 0.5121, 0.039, 0.5298, 0.04835, 0.5293, 0.03279, 0.5298, 0.04835, 0.5531, 0.06737, 0.5527, 0.04909, 0.5293, 0.03279, 0.5527, 0.04909, 0.5527, 0.03969, 0.5311, 0.02464, 0.5293, 0.03279, 0.5311, 0.02464, 0.5128, 0.01335, 0.51, 0.02056, 0.5317, 0.02192, 0.5137, 0.01095, 0.5137, 0.01095, 0.5317, 0.02192, 0.5317, 0.02192, 0.5317, 0.02192, 0.5527, 0.03655, 0.5527, 0.03655, 0.5317, 0.02192, 0.5527, 0.03655, 0.553, 0.04721, 0.5317, 0.02915, 0.5317, 0.02192, 0.5317, 0.02915, 0.5135, 0.0156, 0.5137, 0.01095, 0.5317, 0.02192, 0.5137, 0.01095, 0.5128, 0.01335, 0.5311, 0.02464, 0.5317, 0.02192, 0.5311, 0.02464, 0.5527, 0.03969, 0.5527, 0.03655, 0.5317, 0.02192, 0.5527, 0.03655, 0.5527, 0.03655, 0.5317, 0.02192, 0.5317, 0.02192, 0.5317, 0.02192, 0.5137, 0.01095, 0.5137, 0.01095, 0.7403, 0.2362, 0.5529, 0.1413, 0.5476, 0.2027, 0.7401, 0.2792, 0.7403, 0.2143, 0.7404, 0.1942, 0.5539, 0.09712, 0.5539, 0.09712, 0.7404, 0.1942, 0.5531, 0.06737, 0.5529, 0.1413, 0.7403, 0.2362, 0.5539, 0.09712, 0.5539, 0.09712, 0.7403, 0.2362, 0.7403, 0.2143, 0.7404, 0.1795, 0.5527, 0.04909, 0.5531, 0.06737, 0.7404, 0.1942, 0.7405, 0.1706, 0.5527, 0.03969, 0.5527, 0.04909, 0.7404, 0.1795, 0.7405, 0.1677, 0.5527, 0.03655, 0.5527, 0.03655, 0.7405, 0.1677, 0.7404, 0.1747, 0.553, 0.04721, 0.5527, 0.03655, 0.7405, 0.1677, 0.7405, 0.1677, 0.5527, 0.03655, 0.5527, 0.03969, 0.7405, 0.1706, 0.7405, 0.1677, 0.5527, 0.03655, 0.5527, 0.03655, 0.7405, 0.1677, 0.7404, 0.196, 0.5539, 0.0792, 0.553, 0.04721, 0.7404, 0.1747, 0.4932, 0.1686, 0.5476, 0.2027, 0.5529, 0.1413, 0.4932, 0.08028, 0.5659, 0.2793, 0.5476, 0.2027, 0.4932, 0.1686, 0.4932, 0.2728, 0.74, 0.3235, 0.9786, 0.3916, 0.9794, 0.3744, 0.7401, 0.2792, 0.7401, 0.2792, 0.9794, 0.3744, 0.9786, 0.3578, 0.7403, 0.2362, 0.7398, 0.3796, 0.9729, 0.4202, 0.9764, 0.4081, 0.7399, 0.3571, 0.7399, 0.3571, 0.9764, 0.4081, 0.9786, 0.3916, 0.74, 0.3235, 0.7398, 0.3871, 0.9716, 0.4243, 0.9729, 0.4202, 0.7398, 0.3796, 0.7398, 0.3796, 0.9729, 0.4202, 0.9716, 0.4243, 0.7398, 0.3871, 0.7404, 0.1942, 0.9786, 0.3578, 0.9762, 0.3433, 0.7404, 0.1795, 0.7404, 0.1795, 0.9762, 0.3433, 0.9739, 0.3334, 0.7405, 0.1706, 0.7405, 0.1677, 0.9725, 0.3297, 0.9725, 0.3297, 0.7405, 0.1677, 0.7405, 0.1677, 0.9725, 0.3297, 0.9739, 0.3336, 0.7404, 0.1747, 0.7404, 0.196, 0.9763, 0.3437, 0.9786, 0.3579, 0.7403, 0.221, 0.7404, 0.1747, 0.9739, 0.3336, 0.9763, 0.3437, 0.7404, 0.196, 0.74, 0.327, 0.9786, 0.3918, 0.9764, 0.4081, 0.7399, 0.3571, 0.7399, 0.3571, 0.9764, 0.4081, 0.9729, 0.4202, 0.7398, 0.3796, 0.7403, 0.221, 0.9786, 0.3579, 0.9794, 0.3745, 0.7401, 0.2875, 0.7401, 0.2875, 0.9794, 0.3745, 0.9786, 0.3918, 0.74, 0.327, 0.7403, 0.2143, 0.9786, 0.3578, 0.7404, 0.1942, 0.7403, 0.2362, 0.9786, 0.3578, 0.7403, 0.2143, 0.5659, 0.2793, 0.7401, 0.2792, 0.5476, 0.2027, 0.5659, 0.2793, 0.74, 0.3235, 0.7401, 0.2792, 0.74, 0.3235, 0.5659, 0.2793, 0.5659, 0.3195, 0.7399, 0.3571, 0.7399, 0.3571, 0.5659, 0.3195, 0.5659, 0.3494, 0.7398, 0.3796, 0.7398, 0.3796, 0.5659, 0.3494, 0.5659, 0.3593, 0.7398, 0.3871, 0.7398, 0.3871, 0.5659, 0.3593, 0.5659, 0.3494, 0.7398, 0.3796, 0.7398, 0.3796, 0.5659, 0.3494, 0.5659, 0.3195, 0.7399, 0.3571, 0.4932, 0.3148, 0.5659, 0.2793, 0.4932, 0.2728, 0.4932, 0.3148, 0.5617, 0.3193, 0.5659, 0.2793, 0.5617, 0.3193, 0.5659, 0.3195, 0.5659, 0.2793, 0.5659, 0.3593, 0.5659, 0.3494, 0.4932, 0.3148, 0.4932, 0.3321, 0.5659, 0.3195, 0.5617, 0.3193, 0.4932, 0.3148, 0.5659, 0.3494, 0.7405, 0.1677, 0.7405, 0.1677, 0.9725, 0.3298, 0.9725, 0.3297, 0.7405, 0.1706, 0.9739, 0.3334, 0.9725, 0.3298, 0.7405, 0.1677, 0.04169, 0.6432, 0.04169, 0.6432, 0.3381, 0.4577, 0.3381, 0.4577, 0.5309, 0.4577, 0.8273, 0.6432, 0.8273, 0.6432, 0.5309, 0.4577, 0.4469, 0.3675, 0.4345, 0.3654, 0.4345, 0.3654, 0.4469, 0.3675, 0.4655, 0.3788, 0.4469, 0.3675, 0.4469, 0.3675, 0.4655, 0.3788, 0.4954, 0.4126, 0.5309, 0.4577, 0.5309, 0.4577, 0.4954, 0.4126, 0.4655, 0.3788, 0.4954, 0.4126, 0.4954, 0.4126, 0.4655, 0.3788, 0.4345, 0.3654, 0.4345, 0.3654, 0.422, 0.3675, 0.422, 0.3675, 0.422, 0.3675, 0.422, 0.3675, 0.4034, 0.3788, 0.4034, 0.3788, 0.3736, 0.4126, 0.3736, 0.4126, 0.3381, 0.4577, 0.3381, 0.4577, 0.4034, 0.3788, 0.4034, 0.3788, 0.3736, 0.4126, 0.3736, 0.4126, 0.8265, 0.8992, 0.8266, 0.8514, 0.8266, 0.8514, 0.8266, 0.8514, 0.8271, 0.683, 0.8268, 0.7887, 0.8266, 0.8514, 0.8271, 0.683, 0.8268, 0.7887, 0.8271, 0.683, 0.8273, 0.6432, 0.8271, 0.683, 0.8271, 0.683, 0.8273, 0.6432, 0.04234, 0.8514, 0.04234, 0.8514, 0.04249, 0.8992, 0.04234, 0.8514, 0.04234, 0.8514, 0.04214, 0.7887, 0.04181, 0.683, 0.04181, 0.683, 0.04181, 0.683, 0.04214, 0.7887, 0.04169, 0.6432, 0.04169, 0.6432, 0.04181, 0.683, 0.04181, 0.683, 0.55, 0.7763, 0.8266, 0.8514, 0.8265, 0.8992, 0.55, 0.8395, 0.04249, 0.8992, 0.04234, 0.8514, 0.3189, 0.7763, 0.3189, 0.8395, 0.4932, 0.3321, 0.4932, 0.3321, 0.5659, 0.3593, 0.5659, 0.3593, 0.4932, 0.3321, 0.5659, 0.3593, 0.7398, 0.3871, 0.5659, 0.3593, 0.5659, 0.3593, 0.7398, 0.3871, 0.7398, 0.3871, 0.5659, 0.3593, 0.5659, 0.3593, 0.7398, 0.3871, 0.9716, 0.4243, 0.7398, 0.3871, 0.7398, 0.3871, 0.9716, 0.4243, 0.7398, 0.3871, 0.9716, 0.4243, 0.9716, 0.4243, 0.7398, 0.3871, 0.4932, 0.3321, 0.4204, 0.3593, 0.4932, 0.3321, 0.4204, 0.3593, 0.4204, 0.3593, 0.4932, 0.3321, 0.2466, 0.3871, 0.2466, 0.3871, 0.4204, 0.3593, 0.4204, 0.3593, 0.2466, 0.3871, 0.2466, 0.3871, 0.4204, 0.3593, 0.4204, 0.3593, 0.2466, 0.3871, 0.2466, 0.3871, 0.01477, 0.4243, 0.01477, 0.4243, 0.2466, 0.3871, 0.2466, 0.3871, 0.01477, 0.4243, 0.01477, 0.4243, 0.4392, 0.7657, 0.4345, 0.7652, 0.4345, 0.4017, 0.55, 0.7763, 0.4392, 0.7657, 0.4459, 0.4032, 0.4392, 0.7657, 0.4345, 0.4017, 0.4459, 0.4032, 0.8266, 0.8514, 0.55, 0.7763, 0.8271, 0.683, 0.55, 0.7763, 0.5273, 0.5127, 0.8271, 0.683, 0.55, 0.7763, 0.4969, 0.4585, 0.5273, 0.5127, 0.55, 0.7763, 0.4639, 0.4181, 0.4969, 0.4585, 0.55, 0.7763, 0.4459, 0.4032, 0.4639, 0.4181, 0.4297, 0.7657, 0.4345, 0.4017, 0.4345, 0.7652, 0.3189, 0.7763, 0.4231, 0.4032, 0.4297, 0.7657, 0.4297, 0.7657, 0.4231, 0.4032, 0.4345, 0.4017, 0.04234, 0.8514, 0.04181, 0.683, 0.3189, 0.7763, 0.3189, 0.7763, 0.04181, 0.683, 0.3416, 0.5127, 0.3189, 0.7763, 0.3416, 0.5127, 0.3721, 0.4585, 0.3189, 0.7763, 0.3721, 0.4585, 0.4051, 0.4181, 0.3189, 0.7763, 0.4051, 0.4181, 0.4231, 0.4032, 0.8421, 0.6054, 0.8289, 0.552, 0.8724, 0.5517, 0.8922, 0.6042, 0.8667, 0.7052, 0.8421, 0.6054, 0.8922, 0.6042, 0.9301, 0.7044, 0.8922, 0.6042, 0.8724, 0.5517, 0.9022, 0.5512, 0.9261, 0.6022, 0.9301, 0.7044, 0.8922, 0.6042, 0.9261, 0.6022, 0.973, 0.7025, 0.9223, 0.5476, 0.9467, 0.5975, 0.9261, 0.6022, 0.9022, 0.5512, 0.9467, 0.5975, 0.9967, 0.7001, 0.973, 0.7025, 0.9261, 0.6022, 0.8923, 0.6045, 0.8726, 0.5519, 0.8291, 0.5521, 0.8422, 0.6056, 0.9299, 0.7575, 0.8923, 0.8577, 0.8422, 0.8566, 0.8665, 0.7568, 0.9262, 0.6026, 0.9025, 0.5515, 0.8726, 0.5519, 0.8923, 0.6045, 0.9728, 0.7592, 0.9262, 0.8596, 0.8923, 0.8577, 0.9299, 0.7575, 0.9468, 0.5979, 0.9226, 0.548, 0.9025, 0.5515, 0.9262, 0.6026, 0.9965, 0.7616, 0.9468, 0.8643, 0.9262, 0.8596, 0.9728, 0.7592, 0.5873, 0.4647, 0.5591, 0.465, 0.5592, 0.4028, 0.5728, 0.4027, 0.5728, 0.4027, 0.5592, 0.4028, 0.5606, 0.3721, 0.642, 0.462, 0.5873, 0.4647, 0.5728, 0.4027, 0.5989, 0.4025, 0.5989, 0.4025, 0.5728, 0.4027, 0.5606, 0.3721, 0.6887, 0.4561, 0.642, 0.462, 0.5989, 0.4025, 0.6195, 0.4008, 0.6195, 0.4008, 0.5989, 0.4025, 0.5606, 0.3721, 0.7198, 0.4487, 0.6887, 0.4561, 0.6195, 0.4008, 0.6348, 0.3974, 0.6348, 0.3974, 0.6195, 0.4008, 0.5606, 0.3721, 0.7339, 0.4407, 0.7198, 0.4487, 0.6348, 0.3974, 0.6454, 0.3893, 0.6454, 0.3893, 0.6348, 0.3974, 0.5606, 0.3721, 0.7613, 0.4354, 0.7745, 0.5517, 0.7457, 0.5512, 0.7461, 0.4352, 0.8289, 0.552, 0.7745, 0.5517, 0.7613, 0.4354, 0.7864, 0.4355, 0.8724, 0.5517, 0.8289, 0.552, 0.7864, 0.4355, 0.8071, 0.4352, 0.9022, 0.5512, 0.8724, 0.5517, 0.8071, 0.4352, 0.8254, 0.4342, 0.9223, 0.5476, 0.9022, 0.5512, 0.8254, 0.4342, 0.8435, 0.4299, 0.5875, 0.4647, 0.573, 0.4027, 0.5591, 0.4024, 0.5591, 0.4648, 0.573, 0.4027, 0.5604, 0.3715, 0.5591, 0.4024, 0.6419, 0.4621, 0.5987, 0.4024, 0.573, 0.4027, 0.5875, 0.4647, 0.5987, 0.4024, 0.5604, 0.3715, 0.573, 0.4027, 0.6886, 0.4561, 0.6197, 0.4009, 0.5987, 0.4024, 0.6419, 0.4621, 0.6197, 0.4009, 0.5604, 0.3715, 0.5987, 0.4024, 0.7198, 0.4487, 0.6348, 0.3974, 0.6197, 0.4009, 0.6886, 0.4561, 0.6348, 0.3974, 0.5604, 0.3715, 0.6197, 0.4009, 0.7339, 0.4408, 0.6454, 0.3893, 0.6348, 0.3974, 0.7198, 0.4487, 0.6454, 0.3893, 0.5604, 0.3715, 0.6348, 0.3974, 0.7619, 0.4353, 0.7466, 0.435, 0.746, 0.551, 0.7748, 0.5516, 0.8291, 0.5521, 0.787, 0.4355, 0.7619, 0.4353, 0.7748, 0.5516, 0.8726, 0.5519, 0.8077, 0.4352, 0.787, 0.4355, 0.8291, 0.5521, 0.9025, 0.5515, 0.826, 0.4343, 0.8077, 0.4352, 0.8726, 0.5519, 0.9226, 0.548, 0.8441, 0.43, 0.826, 0.4343, 0.9025, 0.5515, 0.4681, 0.4775, 0.4776, 0.5137, 0.4742, 0.5219, 0.463, 0.458, 0.4681, 0.4775, 0.4607, 0.4662, 0.4681, 0.4775, 0.4742, 0.5219, 0.4607, 0.4662, 0.4009, 0.4775, 0.406, 0.458, 0.4082, 0.4662, 0.3913, 0.5137, 0.4009, 0.4775, 0.3947, 0.5219, 0.4009, 0.4775, 0.4082, 0.4662, 0.3947, 0.5219, 0.4955, 0.5219, 0.5007, 0.5137, 0.5158, 0.5137, 0.5113, 0.5219, 0.5007, 0.5137, 0.4955, 0.5219, 0.4742, 0.5219, 0.4776, 0.5137, 0.463, 0.458, 0.4607, 0.4662, 0.445, 0.4662, 0.4444, 0.458, 0.5217, 0.5141, 0.5184, 0.5223, 0.5113, 0.5219, 0.5158, 0.5137, 0.4444, 0.458, 0.445, 0.4662, 0.4345, 0.4662, 0.4345, 0.458, 0.3531, 0.5137, 0.3682, 0.5137, 0.3735, 0.5219, 0.3576, 0.5219, 0.3682, 0.5137, 0.3913, 0.5137, 0.3947, 0.5219, 0.3735, 0.5219, 0.406, 0.458, 0.4246, 0.458, 0.4239, 0.4662, 0.4082, 0.4662, 0.3472, 0.5141, 0.3531, 0.5137, 0.3576, 0.5219, 0.3505, 0.5223, 0.4246, 0.458, 0.4345, 0.458, 0.4344, 0.4662, 0.4239, 0.4662, 0.4487, 0.7509, 0.4848, 0.6753, 0.4889, 0.6753, 0.5073, 0.6002, 0.5135, 0.6002, 0.4889, 0.6753, 0.4848, 0.6753, 0.5135, 0.6002, 0.5073, 0.6002, 0.5113, 0.5219, 0.5184, 0.5223, 0.5073, 0.6002, 0.4922, 0.6002, 0.4955, 0.5219, 0.5113, 0.5219, 0.4922, 0.6002, 0.5073, 0.6002, 0.4848, 0.6753, 0.4758, 0.6753, 0.4487, 0.7509, 0.4758, 0.6753, 0.4848, 0.6753, 0.4487, 0.7509, 0.4649, 0.6753, 0.4758, 0.6753, 0.4758, 0.6753, 0.4649, 0.6753, 0.4722, 0.6002, 0.4922, 0.6002, 0.4922, 0.6002, 0.4722, 0.6002, 0.4742, 0.5219, 0.4955, 0.5219, 0.4742, 0.5219, 0.4487, 0.5219, 0.445, 0.4662, 0.4607, 0.4662, 0.4722, 0.6002, 0.4487, 0.6002, 0.4487, 0.5219, 0.4742, 0.5219, 0.4649, 0.6753, 0.4488, 0.6753, 0.4487, 0.6002, 0.4722, 0.6002, 0.4487, 0.7509, 0.4488, 0.6753, 0.4649, 0.6753, 0.4487, 0.6002, 0.4488, 0.6753, 0.4345, 0.6753, 0.4345, 0.6002, 0.4487, 0.5219, 0.4487, 0.6002, 0.4345, 0.6002, 0.4345, 0.5219, 0.445, 0.4662, 0.4487, 0.5219, 0.4345, 0.5219, 0.4345, 0.4662, 0.4488, 0.6753, 0.4487, 0.7509, 0.4345, 0.7509, 0.4345, 0.6753, 0.5164, 0.6002, 0.5135, 0.6002, 0.5184, 0.5223, 0.5217, 0.5141, 0.4897, 0.6753, 0.4889, 0.6753, 0.5135, 0.6002, 0.5164, 0.6002, 0.4487, 0.7509, 0.4889, 0.6753, 0.4897, 0.6753, 0.4202, 0.7509, 0.38, 0.6753, 0.3841, 0.6753, 0.38, 0.6753, 0.3555, 0.6002, 0.3617, 0.6002, 0.3841, 0.6753, 0.3555, 0.6002, 0.3505, 0.5223, 0.3576, 0.5219, 0.3617, 0.6002, 0.3617, 0.6002, 0.3576, 0.5219, 0.3735, 0.5219, 0.3767, 0.6002, 0.3841, 0.6753, 0.3617, 0.6002, 0.3767, 0.6002, 0.3932, 0.6753, 0.4202, 0.7509, 0.3841, 0.6753, 0.3932, 0.6753, 0.4202, 0.7509, 0.3932, 0.6753, 0.404, 0.6753, 0.3932, 0.6753, 0.3767, 0.6002, 0.3968, 0.6002, 0.404, 0.6753, 0.3767, 0.6002, 0.3735, 0.5219, 0.3947, 0.5219, 0.3968, 0.6002, 0.3947, 0.5219, 0.4082, 0.4662, 0.4239, 0.4662, 0.4202, 0.5219, 0.3968, 0.6002, 0.3947, 0.5219, 0.4202, 0.5219, 0.4202, 0.6002, 0.404, 0.6753, 0.3968, 0.6002, 0.4202, 0.6002, 0.4202, 0.6753, 0.4202, 0.7509, 0.404, 0.6753, 0.4202, 0.6753, 0.4202, 0.6002, 0.4344, 0.6002, 0.4344, 0.6753, 0.4202, 0.6753, 0.4202, 0.5219, 0.4344, 0.5219, 0.4344, 0.6002, 0.4202, 0.6002, 0.4239, 0.4662, 0.4344, 0.4662, 0.4344, 0.5219, 0.4202, 0.5219, 0.4202, 0.6753, 0.4344, 0.6753, 0.4345, 0.7509, 0.4202, 0.7509, 0.3526, 0.6002, 0.3472, 0.5141, 0.3505, 0.5223, 0.3555, 0.6002, 0.3793, 0.6753, 0.3526, 0.6002, 0.3555, 0.6002, 0.38, 0.6753, 0.4202, 0.7509, 0.3793, 0.6753, 0.38, 0.6753, 0.4469, 0.3675, 0.4459, 0.4032, 0.4345, 0.4017, 0.4345, 0.3654, 0.4639, 0.4181, 0.4459, 0.4032, 0.4469, 0.3675, 0.4655, 0.3788, 0.4954, 0.4126, 0.5309, 0.4577, 0.5273, 0.5127, 0.4969, 0.4585, 0.4954, 0.4126, 0.4969, 0.4585, 0.4639, 0.4181, 0.4655, 0.3788, 0.8271, 0.683, 0.5273, 0.5127, 0.5309, 0.4577, 0.8273, 0.6432, 0.422, 0.3675, 0.4345, 0.3654, 0.4345, 0.4017, 0.4231, 0.4032, 0.422, 0.3675, 0.4231, 0.4032, 0.4051, 0.4181, 0.4034, 0.3788, 0.3736, 0.4126, 0.3721, 0.4585, 0.3416, 0.5127, 0.3381, 0.4577, 0.3736, 0.4126, 0.4034, 0.3788, 0.4051, 0.4181, 0.3721, 0.4585, 0.04181, 0.683, 0.04169, 0.6432, 0.3381, 0.4577, 0.3416, 0.5127, 0.009922, 0.4081, 0.009922, 0.4081, 0.01344, 0.4202, 0.01344, 0.4202, 0.01477, 0.4243, 0.01344, 0.4202, 0.01344, 0.4202, 0.01477, 0.4243, 0.01344, 0.4202, 0.01477, 0.4243, 0.01477, 0.4243, 0.009922, 0.4081, 0.007773, 0.3916, 0.007802, 0.3918, 0.009922, 0.4081, 0.006925, 0.3744, 0.006927, 0.3745, 0.007802, 0.3918, 0.007773, 0.3916, 0.006925, 0.3744, 0.007714, 0.3578, 0.007708, 0.3579, 0.006927, 0.3745, 0.01012, 0.3433, 0.01005, 0.3437, 0.007708, 0.3579, 0.007714, 0.3578, 0.01012, 0.3433, 0.01248, 0.3334, 0.01242, 0.3336, 0.01005, 0.3437, 0.01242, 0.3336, 0.01248, 0.3334, 0.01384, 0.3298, 0.0139, 0.3297, 0.01242, 0.3336, 0.01384, 0.3298, 0.0139, 0.3297, 0.9764, 0.4081, 0.9729, 0.4202, 0.9729, 0.4202, 0.9764, 0.4081, 0.9716, 0.4243, 0.9729, 0.4202, 0.9729, 0.4202, 0.9716, 0.4243, 0.9716, 0.4243, 0.9716, 0.4243, 0.9729, 0.4202, 0.9764, 0.4081, 0.9764, 0.4081, 0.9786, 0.3918, 0.9786, 0.3916, 0.9794, 0.3744, 0.9786, 0.3916, 0.9786, 0.3918, 0.9794, 0.3745, 0.9794, 0.3744, 0.9794, 0.3745, 0.9786, 0.3579, 0.9786, 0.3578, 0.9762, 0.3433, 0.9786, 0.3578, 0.9786, 0.3579, 0.9763, 0.3437, 0.9739, 0.3336, 0.9739, 0.3334, 0.9762, 0.3433, 0.9763, 0.3437, 0.9725, 0.3298, 0.9739, 0.3334, 0.9739, 0.3336, 0.9725, 0.3297, 0.9725, 0.3297, 0.9725, 0.3298, 0.9739, 0.3336, 0.1331, 0.7582, 0.1436, 0.7662, 0.1399, 0.7725, 0.128, 0.7633, 0.1436, 0.7662, 0.1557, 0.7713, 0.1539, 0.7783, 0.1399, 0.7725, 0.1688, 0.7802, 0.1539, 0.7783, 0.1557, 0.7713, 0.1688, 0.773, 0.1838, 0.7783, 0.1688, 0.7802, 0.1688, 0.773, 0.1819, 0.7713, 0.1977, 0.7725, 0.1838, 0.7783, 0.1819, 0.7713, 0.1941, 0.7662, 0.2096, 0.7633, 0.1977, 0.7725, 0.1941, 0.7662, 0.2045, 0.7582, 0.2188, 0.7514, 0.2096, 0.7633, 0.2045, 0.7582, 0.2125, 0.7477, 0.2246, 0.7374, 0.2188, 0.7514, 0.2125, 0.7477, 0.2176, 0.7356, 0.2266, 0.7225, 0.2246, 0.7374, 0.2176, 0.7356, 0.2193, 0.7225, 0.2246, 0.7075, 0.2266, 0.7225, 0.2193, 0.7225, 0.2176, 0.7094, 0.2188, 0.6936, 0.2246, 0.7075, 0.2176, 0.7094, 0.2125, 0.6972, 0.2096, 0.6817, 0.2188, 0.6936, 0.2125, 0.6972, 0.2045, 0.6868, 0.1977, 0.6725, 0.2096, 0.6817, 0.2045, 0.6868, 0.1941, 0.6788, 0.1838, 0.6667, 0.1977, 0.6725, 0.1941, 0.6788, 0.1819, 0.6737, 0.1688, 0.6647, 0.1838, 0.6667, 0.1819, 0.6737, 0.1688, 0.672, 0.1539, 0.6667, 0.1688, 0.6647, 0.1688, 0.672, 0.1557, 0.6737, 0.1399, 0.6725, 0.1539, 0.6667, 0.1557, 0.6737, 0.1436, 0.6788, 0.128, 0.6817, 0.1399, 0.6725, 0.1436, 0.6788, 0.1331, 0.6868, 0.1188, 0.6936, 0.128, 0.6817, 0.1331, 0.6868, 0.1251, 0.6972, 0.113, 0.7075, 0.1188, 0.6936, 0.1251, 0.6972, 0.12, 0.7094, 0.1111, 0.7225, 0.113, 0.7075, 0.12, 0.7094, 0.1183, 0.7225, 0.113, 0.7374, 0.1111, 0.7225, 0.1183, 0.7225, 0.12, 0.7356, 0.1188, 0.7514, 0.113, 0.7374, 0.12, 0.7356, 0.1251, 0.7477, 0.128, 0.7633, 0.1188, 0.7514, 0.1251, 0.7477, 0.1331, 0.7582, 0.729, 0.7725, 0.7254, 0.7662, 0.7358, 0.7582, 0.741, 0.7633, 0.7254, 0.7662, 0.729, 0.7725, 0.7151, 0.7783, 0.7132, 0.7713, 0.7001, 0.7802, 0.7001, 0.773, 0.7132, 0.7713, 0.7151, 0.7783, 0.6852, 0.7783, 0.6871, 0.7713, 0.7001, 0.773, 0.7001, 0.7802, 0.6713, 0.7725, 0.6749, 0.7662, 0.6871, 0.7713, 0.6852, 0.7783, 0.6593, 0.7633, 0.6644, 0.7582, 0.6749, 0.7662, 0.6713, 0.7725, 0.6501, 0.7514, 0.6564, 0.7477, 0.6644, 0.7582, 0.6593, 0.7633, 0.6444, 0.7374, 0.6514, 0.7356, 0.6564, 0.7477, 0.6501, 0.7514, 0.6424, 0.7225, 0.6496, 0.7225, 0.6514, 0.7356, 0.6444, 0.7374, 0.6444, 0.7075, 0.6514, 0.7094, 0.6496, 0.7225, 0.6424, 0.7225, 0.6501, 0.6936, 0.6564, 0.6972, 0.6514, 0.7094, 0.6444, 0.7075, 0.6593, 0.6817, 0.6644, 0.6868, 0.6564, 0.6972, 0.6501, 0.6936, 0.6713, 0.6725, 0.6749, 0.6788, 0.6644, 0.6868, 0.6593, 0.6817, 0.6852, 0.6667, 0.6871, 0.6737, 0.6749, 0.6788, 0.6713, 0.6725, 0.7001, 0.6647, 0.7001, 0.672, 0.6871, 0.6737, 0.6852, 0.6667, 0.7151, 0.6667, 0.7132, 0.6737, 0.7001, 0.672, 0.7001, 0.6647, 0.729, 0.6725, 0.7254, 0.6788, 0.7132, 0.6737, 0.7151, 0.6667, 0.741, 0.6817, 0.7358, 0.6868, 0.7254, 0.6788, 0.729, 0.6725, 0.7501, 0.6936, 0.7439, 0.6972, 0.7358, 0.6868, 0.741, 0.6817, 0.7559, 0.7075, 0.7489, 0.7094, 0.7439, 0.6972, 0.7501, 0.6936, 0.7579, 0.7225, 0.7506, 0.7225, 0.7489, 0.7094, 0.7559, 0.7075, 0.7559, 0.7374, 0.7489, 0.7356, 0.7506, 0.7225, 0.7579, 0.7225, 0.7501, 0.7514, 0.7439, 0.7477, 0.7489, 0.7356, 0.7559, 0.7374, 0.741, 0.7633, 0.7358, 0.7582, 0.7439, 0.7477, 0.7501, 0.7514, 0.06828, 0.04349, 0.06828, 0.1442, 0.06242, 0.1442, 0.06242, 0.04349, 0.06828, 0.1442, 0.06828, 0.04349, 0.07414, 0.04349, 0.07414, 0.1442, 0.07414, 0.1442, 0.07414, 0.04349, 0.08, 0.04349, 0.08, 0.1442, 0.08, 0.1442, 0.08, 0.04349, 0.08587, 0.04349, 0.08587, 0.1442, 0.08587, 0.1442, 0.08587, 0.04349, 0.09173, 0.04349, 0.09173, 0.1442, 0.09173, 0.1442, 0.09173, 0.04349, 0.09759, 0.04349, 0.09759, 0.1442, 0.09759, 0.1442, 0.09759, 0.04349, 0.1035, 0.04349, 0.1035, 0.1442, 0.1035, 0.1442, 0.1035, 0.04349, 0.1093, 0.04349, 0.1093, 0.1442, 0.1093, 0.1442, 0.1093, 0.04349, 0.1152, 0.04349, 0.1152, 0.1442, 0.1152, 0.1442, 0.1152, 0.04349, 0.121, 0.04349, 0.121, 0.1442, 0.121, 0.1442, 0.121, 0.04349, 0.1269, 0.04349, 0.1269, 0.1442, 0.1269, 0.1442, 0.1269, 0.04349, 0.1328, 0.04349, 0.1328, 0.1442, 0.1328, 0.1442, 0.1328, 0.04349, 0.1386, 0.04349, 0.1386, 0.1442, 0.1386, 0.1442, 0.1386, 0.04349, 0.1445, 0.04349, 0.1445, 0.1442, 0.1445, 0.1442, 0.1445, 0.04349, 0.1504, 0.04349, 0.1504, 0.1442, 0.1504, 0.1442, 0.1504, 0.04349, 0.1562, 0.04349, 0.1562, 0.1442, 0.1562, 0.1442, 0.1562, 0.04349, 0.1621, 0.04349, 0.1621, 0.1442, 0.1621, 0.1442, 0.1621, 0.04349, 0.1679, 0.04349, 0.1679, 0.1442, 0.1679, 0.1442, 0.1679, 0.04349, 0.1738, 0.04349, 0.1738, 0.1442, 0.1738, 0.1442, 0.1738, 0.04349, 0.1797, 0.04349, 0.1797, 0.1442, 0.1797, 0.1442, 0.1797, 0.04349, 0.1855, 0.04349, 0.1855, 0.1442, 0.04483, 0.1442, 0.04483, 0.04349, 0.05069, 0.04349, 0.05069, 0.1442, 0.05069, 0.1442, 0.05069, 0.04349, 0.05655, 0.04349, 0.05655, 0.1442, 0.05655, 0.1442, 0.05655, 0.04349, 0.06242, 0.04349, 0.06242, 0.1442, 0.06828, 0.04349, 0.06242, 0.04349, 0.06242, 0.1442, 0.06828, 0.1442, 0.07414, 0.04349, 0.06828, 0.04349, 0.06828, 0.1442, 0.07414, 0.1442, 0.07414, 0.1442, 0.08, 0.1442, 0.08, 0.04349, 0.07414, 0.04349, 0.08, 0.1442, 0.08587, 0.1442, 0.08587, 0.04349, 0.08, 0.04349, 0.08587, 0.1442, 0.09173, 0.1442, 0.09173, 0.04349, 0.08587, 0.04349, 0.09173, 0.1442, 0.09759, 0.1442, 0.09759, 0.04349, 0.09173, 0.04349, 0.09759, 0.1442, 0.1035, 0.1442, 0.1035, 0.04349, 0.09759, 0.04349, 0.1035, 0.1442, 0.1093, 0.1442, 0.1093, 0.04349, 0.1035, 0.04349, 0.1093, 0.1442, 0.1152, 0.1442, 0.1152, 0.04349, 0.1093, 0.04349, 0.1152, 0.1442, 0.121, 0.1442, 0.121, 0.04349, 0.1152, 0.04349, 0.121, 0.1442, 0.1269, 0.1442, 0.1269, 0.04349, 0.121, 0.04349, 0.1269, 0.1442, 0.1328, 0.1442, 0.1328, 0.04349, 0.1269, 0.04349, 0.1328, 0.1442, 0.1386, 0.1442, 0.1386, 0.04349, 0.1328, 0.04349, 0.1386, 0.1442, 0.1445, 0.1442, 0.1445, 0.04349, 0.1386, 0.04349, 0.1445, 0.1442, 0.1504, 0.1442, 0.1504, 0.04349, 0.1445, 0.04349, 0.1504, 0.1442, 0.1562, 0.1442, 0.1562, 0.04349, 0.1504, 0.04349, 0.1562, 0.1442, 0.1621, 0.1442, 0.1621, 0.04349, 0.1562, 0.04349, 0.1621, 0.1442, 0.1679, 0.1442, 0.1679, 0.04349, 0.1621, 0.04349, 0.1679, 0.1442, 0.1738, 0.1442, 0.1738, 0.04349, 0.1679, 0.04349, 0.1738, 0.1442, 0.1797, 0.1442, 0.1797, 0.04349, 0.1738, 0.04349, 0.1797, 0.1442, 0.1855, 0.1442, 0.1855, 0.04349, 0.1797, 0.04349, 0.04483, 0.1442, 0.05069, 0.1442, 0.05069, 0.04349, 0.04483, 0.04349, 0.05069, 0.1442, 0.05655, 0.1442, 0.05655, 0.04349, 0.05069, 0.04349, 0.05655, 0.1442, 0.06242, 0.1442, 0.06242, 0.04349, 0.05655, 0.04349, 0.9076, 0.1677, 0.8835, 0.1258, 0.9177, 0.16, 0.896, 0.1725, 0.8835, 0.1258, 0.9076, 0.1677, 0.8835, 0.1741, 0.8835, 0.1258, 0.896, 0.1725, 0.871, 0.1725, 0.8835, 0.1258, 0.8835, 0.1741, 0.8593, 0.1677, 0.8835, 0.1258, 0.871, 0.1725, 0.8493, 0.16, 0.8835, 0.1258, 0.8593, 0.1677, 0.8416, 0.15, 0.8835, 0.1258, 0.8493, 0.16, 0.8368, 0.1383, 0.8835, 0.1258, 0.8416, 0.15, 0.8351, 0.1258, 0.8835, 0.1258, 0.8368, 0.1383, 0.8368, 0.1133, 0.8835, 0.1258, 0.8351, 0.1258, 0.8416, 0.1016, 0.8835, 0.1258, 0.8368, 0.1133, 0.8493, 0.09161, 0.8835, 0.1258, 0.8416, 0.1016, 0.8593, 0.08393, 0.8835, 0.1258, 0.8493, 0.09161, 0.871, 0.0791, 0.8835, 0.1258, 0.8593, 0.08393, 0.8835, 0.07745, 0.8835, 0.1258, 0.871, 0.0791, 0.896, 0.0791, 0.8835, 0.1258, 0.8835, 0.07745, 0.9076, 0.08393, 0.8835, 0.1258, 0.896, 0.0791, 0.9177, 0.09161, 0.8835, 0.1258, 0.9076, 0.08393, 0.9253, 0.1016, 0.8835, 0.1258, 0.9177, 0.09161, 0.9302, 0.1133, 0.8835, 0.1258, 0.9253, 0.1016, 0.9318, 0.1258, 0.8835, 0.1258, 0.9302, 0.1133, 0.9302, 0.1383, 0.8835, 0.1258, 0.9318, 0.1258, 0.9253, 0.15, 0.8835, 0.1258, 0.9302, 0.1383, 0.9177, 0.16, 0.8835, 0.1258, 0.9253, 0.15, 0.9364, 0.1787, 0.9177, 0.16, 0.9253, 0.15, 0.9482, 0.1632, 0.9482, 0.1632, 0.9253, 0.15, 0.9302, 0.1383, 0.9557, 0.1452, 0.9557, 0.1452, 0.9302, 0.1383, 0.9318, 0.1258, 0.9583, 0.1258, 0.9583, 0.1258, 0.9318, 0.1258, 0.9302, 0.1133, 0.9557, 0.1064, 0.9557, 0.1064, 0.9302, 0.1133, 0.9253, 0.1016, 0.9482, 0.0884, 0.9482, 0.0884, 0.9253, 0.1016, 0.9177, 0.09161, 0.9364, 0.07292, 0.9364, 0.07292, 0.9177, 0.09161, 0.9076, 0.08393, 0.9209, 0.06103, 0.9209, 0.06103, 0.9076, 0.08393, 0.896, 0.0791, 0.9028, 0.05356, 0.9028, 0.05356, 0.896, 0.0791, 0.8835, 0.07745, 0.8835, 0.05101, 0.8835, 0.05101, 0.8835, 0.07745, 0.871, 0.0791, 0.8641, 0.05356, 0.8641, 0.05356, 0.871, 0.0791, 0.8593, 0.08393, 0.8461, 0.06103, 0.8461, 0.06103, 0.8593, 0.08393, 0.8493, 0.09161, 0.8306, 0.07292, 0.8306, 0.07292, 0.8493, 0.09161, 0.8416, 0.1016, 0.8187, 0.0884, 0.8187, 0.0884, 0.8416, 0.1016, 0.8368, 0.1133, 0.8112, 0.1064, 0.8112, 0.1064, 0.8368, 0.1133, 0.8351, 0.1258, 0.8087, 0.1258, 0.8087, 0.1258, 0.8351, 0.1258, 0.8368, 0.1383, 0.8112, 0.1452, 0.8112, 0.1452, 0.8368, 0.1383, 0.8416, 0.15, 0.8187, 0.1632, 0.8187, 0.1632, 0.8416, 0.15, 0.8493, 0.16, 0.8306, 0.1787, 0.8306, 0.1787, 0.8493, 0.16, 0.8593, 0.1677, 0.8461, 0.1906, 0.8461, 0.1906, 0.8593, 0.1677, 0.871, 0.1725, 0.8641, 0.198, 0.8641, 0.198, 0.871, 0.1725, 0.8835, 0.1741, 0.8835, 0.2006, 0.8835, 0.2006, 0.8835, 0.1741, 0.896, 0.1725, 0.9028, 0.198, 0.9028, 0.198, 0.896, 0.1725, 0.9076, 0.1677, 0.9209, 0.1906, 0.9209, 0.1906, 0.9076, 0.1677, 0.9177, 0.16, 0.9364, 0.1787, 0.9324, 0.2105, 0.9209, 0.1906, 0.9364, 0.1787, 0.9526, 0.195, 0.9088, 0.2203, 0.9028, 0.198, 0.9209, 0.1906, 0.9324, 0.2105, 0.8835, 0.2236, 0.8835, 0.2006, 0.9028, 0.198, 0.9088, 0.2203, 0.8582, 0.2203, 0.8641, 0.198, 0.8835, 0.2006, 0.8835, 0.2236, 0.8346, 0.2105, 0.8461, 0.1906, 0.8641, 0.198, 0.8582, 0.2203, 0.8143, 0.195, 0.8306, 0.1787, 0.8461, 0.1906, 0.8346, 0.2105, 0.7988, 0.1747, 0.8187, 0.1632, 0.8306, 0.1787, 0.8143, 0.195, 0.789, 0.1511, 0.8112, 0.1452, 0.8187, 0.1632, 0.7988, 0.1747, 0.7857, 0.1258, 0.8087, 0.1258, 0.8112, 0.1452, 0.789, 0.1511, 0.789, 0.1005, 0.8112, 0.1064, 0.8087, 0.1258, 0.7857, 0.1258, 0.7988, 0.07689, 0.8187, 0.0884, 0.8112, 0.1064, 0.789, 0.1005, 0.8143, 0.05664, 0.8306, 0.07292, 0.8187, 0.0884, 0.7988, 0.07689, 0.8346, 0.04109, 0.8461, 0.06103, 0.8306, 0.07292, 0.8143, 0.05664, 0.8582, 0.03132, 0.8641, 0.05356, 0.8461, 0.06103, 0.8346, 0.04109, 0.8835, 0.02799, 0.8835, 0.05101, 0.8641, 0.05356, 0.8582, 0.03132, 0.9088, 0.03132, 0.9028, 0.05356, 0.8835, 0.05101, 0.8835, 0.02799, 0.9324, 0.04109, 0.9209, 0.06103, 0.9028, 0.05356, 0.9088, 0.03132, 0.9526, 0.05664, 0.9364, 0.07292, 0.9209, 0.06103, 0.9324, 0.04109, 0.9682, 0.07689, 0.9482, 0.0884, 0.9364, 0.07292, 0.9526, 0.05664, 0.9779, 0.1005, 0.9557, 0.1064, 0.9482, 0.0884, 0.9682, 0.07689, 0.9813, 0.1258, 0.9583, 0.1258, 0.9557, 0.1064, 0.9779, 0.1005, 0.9779, 0.1511, 0.9557, 0.1452, 0.9583, 0.1258, 0.9813, 0.1258, 0.9682, 0.1747, 0.9482, 0.1632, 0.9557, 0.1452, 0.9779, 0.1511, 0.9526, 0.195, 0.9364, 0.1787, 0.9482, 0.1632, 0.9682, 0.1747, 0.9177, 0.16, 0.8835, 0.1258, 0.9076, 0.1677, 0.9076, 0.1677, 0.8835, 0.1258, 0.896, 0.1725, 0.896, 0.1725, 0.8835, 0.1258, 0.8835, 0.1741, 0.8835, 0.1741, 0.8835, 0.1258, 0.871, 0.1725, 0.871, 0.1725, 0.8835, 0.1258, 0.8593, 0.1677, 0.8593, 0.1677, 0.8835, 0.1258, 0.8493, 0.16, 0.8493, 0.16, 0.8835, 0.1258, 0.8416, 0.15, 0.8416, 0.15, 0.8835, 0.1258, 0.8368, 0.1383, 0.8368, 0.1383, 0.8835, 0.1258, 0.8351, 0.1258, 0.8351, 0.1258, 0.8835, 0.1258, 0.8368, 0.1133, 0.8368, 0.1133, 0.8835, 0.1258, 0.8416, 0.1016, 0.8416, 0.1016, 0.8835, 0.1258, 0.8493, 0.09161, 0.8493, 0.09161, 0.8835, 0.1258, 0.8593, 0.08393, 0.8593, 0.08393, 0.8835, 0.1258, 0.871, 0.0791, 0.871, 0.0791, 0.8835, 0.1258, 0.8835, 0.07745, 0.8835, 0.07745, 0.8835, 0.1258, 0.896, 0.0791, 0.896, 0.0791, 0.8835, 0.1258, 0.9076, 0.08393, 0.9076, 0.08393, 0.8835, 0.1258, 0.9177, 0.09161, 0.9177, 0.09161, 0.8835, 0.1258, 0.9253, 0.1016, 0.9253, 0.1016, 0.8835, 0.1258, 0.9302, 0.1133, 0.9302, 0.1133, 0.8835, 0.1258, 0.9318, 0.1258, 0.9318, 0.1258, 0.8835, 0.1258, 0.9302, 0.1383, 0.9302, 0.1383, 0.8835, 0.1258, 0.9253, 0.15, 0.9253, 0.15, 0.8835, 0.1258, 0.9177, 0.16, 0.9364, 0.1787, 0.9482, 0.1632, 0.9253, 0.15, 0.9177, 0.16, 0.9482, 0.1632, 0.9557, 0.1452, 0.9302, 0.1383, 0.9253, 0.15, 0.9557, 0.1452, 0.9583, 0.1258, 0.9318, 0.1258, 0.9302, 0.1383, 0.9583, 0.1258, 0.9557, 0.1064, 0.9302, 0.1133, 0.9318, 0.1258, 0.9557, 0.1064, 0.9482, 0.0884, 0.9253, 0.1016, 0.9302, 0.1133, 0.9482, 0.0884, 0.9364, 0.07292, 0.9177, 0.09161, 0.9253, 0.1016, 0.9364, 0.07292, 0.9209, 0.06103, 0.9076, 0.08393, 0.9177, 0.09161, 0.9209, 0.06103, 0.9028, 0.05356, 0.896, 0.0791, 0.9076, 0.08393, 0.9028, 0.05356, 0.8835, 0.05101, 0.8835, 0.07745, 0.896, 0.0791, 0.8835, 0.05101, 0.8641, 0.05356, 0.871, 0.0791, 0.8835, 0.07745, 0.8641, 0.05356, 0.8461, 0.06103, 0.8593, 0.08393, 0.871, 0.0791, 0.8461, 0.06103, 0.8306, 0.07292, 0.8493, 0.09161, 0.8593, 0.08393, 0.8306, 0.07292, 0.8187, 0.0884, 0.8416, 0.1016, 0.8493, 0.09161, 0.8187, 0.0884, 0.8112, 0.1064, 0.8368, 0.1133, 0.8416, 0.1016, 0.8112, 0.1064, 0.8087, 0.1258, 0.8351, 0.1258, 0.8368, 0.1133, 0.8087, 0.1258, 0.8112, 0.1452, 0.8368, 0.1383, 0.8351, 0.1258, 0.8112, 0.1452, 0.8187, 0.1632, 0.8416, 0.15, 0.8368, 0.1383, 0.8187, 0.1632, 0.8306, 0.1787, 0.8493, 0.16, 0.8416, 0.15, 0.8306, 0.1787, 0.8461, 0.1906, 0.8593, 0.1677, 0.8493, 0.16, 0.8461, 0.1906, 0.8641, 0.198, 0.871, 0.1725, 0.8593, 0.1677, 0.8641, 0.198, 0.8835, 0.2006, 0.8835, 0.1741, 0.871, 0.1725, 0.8835, 0.2006, 0.9028, 0.198, 0.896, 0.1725, 0.8835, 0.1741, 0.9028, 0.198, 0.9209, 0.1906, 0.9076, 0.1677, 0.896, 0.1725, 0.9209, 0.1906, 0.9364, 0.1787, 0.9177, 0.16, 0.9076, 0.1677, 0.9324, 0.2105, 0.9526, 0.195, 0.9364, 0.1787, 0.9209, 0.1906, 0.9088, 0.2203, 0.9324, 0.2105, 0.9209, 0.1906, 0.9028, 0.198, 0.8835, 0.2236, 0.9088, 0.2203, 0.9028, 0.198, 0.8835, 0.2006, 0.8582, 0.2203, 0.8835, 0.2236, 0.8835, 0.2006, 0.8641, 0.198, 0.8346, 0.2105, 0.8582, 0.2203, 0.8641, 0.198, 0.8461, 0.1906, 0.8143, 0.195, 0.8346, 0.2105, 0.8461, 0.1906, 0.8306, 0.1787, 0.7988, 0.1747, 0.8143, 0.195, 0.8306, 0.1787, 0.8187, 0.1632, 0.789, 0.1511, 0.7988, 0.1747, 0.8187, 0.1632, 0.8112, 0.1452, 0.7857, 0.1258, 0.789, 0.1511, 0.8112, 0.1452, 0.8087, 0.1258, 0.789, 0.1005, 0.7857, 0.1258, 0.8087, 0.1258, 0.8112, 0.1064, 0.7988, 0.07689, 0.789, 0.1005, 0.8112, 0.1064, 0.8187, 0.0884, 0.8143, 0.05664, 0.7988, 0.07689, 0.8187, 0.0884, 0.8306, 0.07292, 0.8346, 0.04109, 0.8143, 0.05664, 0.8306, 0.07292, 0.8461, 0.06103, 0.8582, 0.03132, 0.8346, 0.04109, 0.8461, 0.06103, 0.8641, 0.05356, 0.8835, 0.02799, 0.8582, 0.03132, 0.8641, 0.05356, 0.8835, 0.05101, 0.9088, 0.03132, 0.8835, 0.02799, 0.8835, 0.05101, 0.9028, 0.05356, 0.9324, 0.04109, 0.9088, 0.03132, 0.9028, 0.05356, 0.9209, 0.06103, 0.9526, 0.05664, 0.9324, 0.04109, 0.9209, 0.06103, 0.9364, 0.07292, 0.9682, 0.07689, 0.9526, 0.05664, 0.9364, 0.07292, 0.9482, 0.0884, 0.9779, 0.1005, 0.9682, 0.07689, 0.9482, 0.0884, 0.9557, 0.1064, 0.9813, 0.1258, 0.9779, 0.1005, 0.9557, 0.1064, 0.9583, 0.1258, 0.9779, 0.1511, 0.9813, 0.1258, 0.9583, 0.1258, 0.9557, 0.1452, 0.9682, 0.1747, 0.9779, 0.1511, 0.9557, 0.1452, 0.9482, 0.1632, 0.9526, 0.195, 0.9682, 0.1747, 0.9482, 0.1632, 0.9364, 0.1787, 0.7501, 0.7514, 0.7664, 0.7607, 0.7542, 0.7766, 0.741, 0.7633, 0.7664, 0.7607, 0.7501, 0.7514, 0.7559, 0.7374, 0.774, 0.7423, 0.774, 0.7423, 0.7559, 0.7374, 0.7579, 0.7225, 0.7767, 0.7225, 0.7767, 0.7225, 0.7579, 0.7225, 0.7559, 0.7075, 0.774, 0.7027, 0.774, 0.7027, 0.7559, 0.7075, 0.7501, 0.6936, 0.7664, 0.6842, 0.7664, 0.6842, 0.7501, 0.6936, 0.741, 0.6817, 0.7542, 0.6684, 0.7542, 0.6684, 0.741, 0.6817, 0.729, 0.6725, 0.7384, 0.6562, 0.7384, 0.6562, 0.729, 0.6725, 0.7151, 0.6667, 0.7199, 0.6486, 0.7199, 0.6486, 0.7151, 0.6667, 0.7001, 0.6647, 0.7001, 0.646, 0.7001, 0.646, 0.7001, 0.6647, 0.6852, 0.6667, 0.6803, 0.6486, 0.6803, 0.6486, 0.6852, 0.6667, 0.6713, 0.6725, 0.6619, 0.6562, 0.6619, 0.6562, 0.6713, 0.6725, 0.6593, 0.6817, 0.646, 0.6684, 0.646, 0.6684, 0.6593, 0.6817, 0.6501, 0.6936, 0.6339, 0.6842, 0.6339, 0.6842, 0.6501, 0.6936, 0.6444, 0.7075, 0.6262, 0.7027, 0.6262, 0.7027, 0.6444, 0.7075, 0.6424, 0.7225, 0.6236, 0.7225, 0.6236, 0.7225, 0.6424, 0.7225, 0.6444, 0.7374, 0.6262, 0.7423, 0.6262, 0.7423, 0.6444, 0.7374, 0.6501, 0.7514, 0.6339, 0.7607, 0.6339, 0.7607, 0.6501, 0.7514, 0.6593, 0.7633, 0.646, 0.7766, 0.646, 0.7766, 0.6593, 0.7633, 0.6713, 0.7725, 0.6619, 0.7888, 0.6619, 0.7888, 0.6713, 0.7725, 0.6852, 0.7783, 0.6803, 0.7964, 0.6803, 0.7964, 0.6852, 0.7783, 0.7001, 0.7802, 0.7001, 0.799, 0.7001, 0.799, 0.7001, 0.7802, 0.7151, 0.7783, 0.7199, 0.7964, 0.7199, 0.7964, 0.7151, 0.7783, 0.729, 0.7725, 0.7384, 0.7888, 0.7384, 0.7888, 0.729, 0.7725, 0.741, 0.7633, 0.7542, 0.7766, 0.1188, 0.7514, 0.128, 0.7633, 0.1147, 0.7766, 0.1025, 0.7607, 0.113, 0.7374, 0.1188, 0.7514, 0.1025, 0.7607, 0.0949, 0.7423, 0.0949, 0.7423, 0.09229, 0.7225, 0.1111, 0.7225, 0.113, 0.7374, 0.09229, 0.7225, 0.0949, 0.7027, 0.113, 0.7075, 0.1111, 0.7225, 0.0949, 0.7027, 0.1025, 0.6842, 0.1188, 0.6936, 0.113, 0.7075, 0.1025, 0.6842, 0.1147, 0.6684, 0.128, 0.6817, 0.1188, 0.6936, 0.1147, 0.6684, 0.1306, 0.6562, 0.1399, 0.6725, 0.128, 0.6817, 0.1306, 0.6562, 0.149, 0.6486, 0.1539, 0.6667, 0.1399, 0.6725, 0.149, 0.6486, 0.1688, 0.646, 0.1688, 0.6647, 0.1539, 0.6667, 0.1688, 0.646, 0.1886, 0.6486, 0.1838, 0.6667, 0.1688, 0.6647, 0.1886, 0.6486, 0.2071, 0.6562, 0.1977, 0.6725, 0.1838, 0.6667, 0.2071, 0.6562, 0.2229, 0.6684, 0.2096, 0.6817, 0.1977, 0.6725, 0.2229, 0.6684, 0.2351, 0.6842, 0.2188, 0.6936, 0.2096, 0.6817, 0.2351, 0.6842, 0.2427, 0.7027, 0.2246, 0.7075, 0.2188, 0.6936, 0.2427, 0.7027, 0.2453, 0.7225, 0.2266, 0.7225, 0.2246, 0.7075, 0.2453, 0.7225, 0.2427, 0.7423, 0.2246, 0.7374, 0.2266, 0.7225, 0.2427, 0.7423, 0.2351, 0.7607, 0.2188, 0.7514, 0.2246, 0.7374, 0.2351, 0.7607, 0.2229, 0.7766, 0.2096, 0.7633, 0.2188, 0.7514, 0.2229, 0.7766, 0.2071, 0.7888, 0.1977, 0.7725, 0.2096, 0.7633, 0.2071, 0.7888, 0.1886, 0.7964, 0.1838, 0.7783, 0.1977, 0.7725, 0.1886, 0.7964, 0.1688, 0.799, 0.1688, 0.7802, 0.1838, 0.7783, 0.1688, 0.799, 0.149, 0.7964, 0.1539, 0.7783, 0.1688, 0.7802, 0.149, 0.7964, 0.1306, 0.7888, 0.1399, 0.7725, 0.1539, 0.7783, 0.1306, 0.7888, 0.1147, 0.7766, 0.128, 0.7633, 0.1399, 0.7725, 0.4962, 0.3162, 0.5659, 0.3494, 0.5659, 0.3593, 0.4932, 0.3321, 0.5659, 0.3247, 0.5659, 0.3494, 0.4962, 0.3162, 0.5659, 0.3247, 0.4962, 0.3162, 0.4962, 0.273, 0.5659, 0.2795, 0.4204, 0.3593, 0.4204, 0.3494, 0.4902, 0.3162, 0.4932, 0.3321, 0.4204, 0.3247, 0.4902, 0.3162, 0.4204, 0.3494, 0.4204, 0.3247, 0.4204, 0.2795, 0.4902, 0.273, 0.4902, 0.3162, 0.02792, 0.5404, 0.02671, 0.5592, 0.2756, 0.4522, 0.2091, 0.4649, 0.02789, 0.465, 0.02792, 0.5404, 0.2091, 0.4649, 0.02792, 0.5404, 0.2091, 0.4649, 0.2756, 0.4522, 0.02671, 0.5592, 0.2091, 0.4649, 0.02792, 0.5404, 0.02789, 0.465, 0.9509, 0.9086, 0.9196, 0.9084, 0.9509, 0.9183, 0.9196, 0.9084, 0.8412, 0.9086, 0.9194, 0.931, 0.9509, 0.9183, 0.9196, 0.9084, 0.9194, 0.931, 0.5308, 0.9687, 0.1368, 0.9687, 0.5307, 0.9433, 0.5477, 0.9687, 0.5308, 0.9687, 0.5307, 0.9433, 0.3616, 0.8068, 0.5113, 0.7928, 0.5113, 0.7928, 0.3616, 0.8071, 0.5113, 0.885, 0.5113, 0.885, 0.5113, 0.7928, 0.5113, 0.7928, 0.3519, 0.8999, 0.5113, 0.885, 0.5113, 0.7928, 0.3616, 0.8068, 0.5113, 0.885, 0.3519, 0.9003, 0.3616, 0.8071, 0.5113, 0.7928, 0.3519, 0.9003, 0.3519, 0.8999, 0.3616, 0.8068, 0.3616, 0.8071, 0.1368, 0.9433, 0.5307, 0.9433, 0.1368, 0.9687, 0.8248, 0.9414, 0.8412, 0.9086, 0.6978, 0.9086, 0.6984, 0.9656, 0.8248, 0.9496, 0.8248, 0.9414, 0.6984, 0.9656, 0.6985, 0.9799, 0.8248, 0.9414, 0.8248, 0.9496, 0.9194, 0.931, 0.8412, 0.9086, 0.8248, 0.9414, 0.9194, 0.931, 0.9509, 0.9183, 0.9196, 0.9084, 0.9509, 0.9086, 0.9196, 0.9084, 0.9194, 0.931, 0.8412, 0.9086, 0.9509, 0.9183, 0.9194, 0.931, 0.9196, 0.9084, 0.5303, 0.9687, 0.5302, 0.9433, 0.1363, 0.9687, 0.5472, 0.9687, 0.5302, 0.9433, 0.5303, 0.9687, 0.3615, 0.8068, 0.3615, 0.8071, 0.5113, 0.7928, 0.5113, 0.7928, 0.5113, 0.885, 0.5113, 0.7928, 0.5113, 0.7928, 0.5113, 0.885, 0.3518, 0.8999, 0.3615, 0.8068, 0.5113, 0.7928, 0.5113, 0.885, 0.5113, 0.885, 0.5113, 0.7928, 0.3615, 0.8071, 0.3518, 0.9003, 0.3518, 0.9003, 0.3615, 0.8071, 0.3615, 0.8068, 0.3518, 0.8999, 0.1363, 0.9433, 0.1363, 0.9687, 0.5302, 0.9433, 0.8248, 0.9414, 0.6984, 0.9656, 0.6978, 0.9086, 0.8412, 0.9086, 0.8248, 0.9496, 0.6985, 0.9799, 0.6984, 0.9656, 0.8248, 0.9414, 0.8248, 0.9414, 0.9194, 0.931, 0.8248, 0.9496, 0.8412, 0.9086, 0.9194, 0.931, 0.8248, 0.9414])
me_base.materials.append(None)
me_base.use_remesh_preserve_volume = False
me_base.use_remesh_preserve_attributes = False
me_base.use_mirror_vertex_groups = False
me_base.update()

# ---- objects
ob_glow = bpy.data.objects.new('glow', me_cube_031)
ob_base_glow = bpy.data.objects.new('base_glow', me_base)

# ---- transforms, parenting, visibility, modifiers, constraints
ob_glow.location = (0.0, 0.0, 0.0)
ob_glow.scale = (0.8, 0.8, 0.8)
ob_glow.lock_rotations_4d = False
ob_glow.empty_display_type = 'ARROWS'
ob_glow.color = (0.0, 0.0, 0.0, 1.0)
ob_glow.lineart.crease_threshold = 0.0
_m = ob_glow.modifiers.new('Subsurf', 'SUBSURF')
_m.uv_smooth = 'PRESERVE_CORNERS'
_m.quality = 2
_m.levels = 2
_m.show_only_control_edges = False
_m = ob_glow.modifiers.new('Mirror', 'MIRROR')
ob_base_glow.location = (0.0, 0.0, 0.0)
ob_base_glow.scale = (0.8, 0.8, 0.8)
ob_base_glow.lock_rotations_4d = False
ob_base_glow.empty_display_type = 'ARROWS'
ob_base_glow.color = (0.0, 0.0, 0.0, 1.0)
ob_base_glow.lineart.crease_threshold = 0.0
ob_base_glow.material_slots[0].link = 'OBJECT'; ob_base_glow.material_slots[0].material = mat_base_glow
_m = ob_base_glow.modifiers.new('Subsurf', 'SUBSURF')
_m.show_render = False
_m.uv_smooth = 'PRESERVE_CORNERS'
_m.quality = 2
_m.show_only_control_edges = False

# ---- collection membership
scene.collection.objects.link(ob_glow)
scene.collection.objects.link(ob_base_glow)

# ---- scene / render settings (as saved in the file)
scene.frame_start = 1; scene.frame_end = 250; scene.frame_set(1)
scene.render.engine = 'CYCLES'
scene.render.image_settings.exr_codec = 'NONE'
scene.render.simplify_subdivision_render = 0
scene.render.simplify_child_particles_render = 0.0
scene.cycles.sampling_pattern = 'TABULATED_SOBOL'
scene.eevee.use_shadows = False
scene.eevee.ray_tracing_options.trace_max_roughness = 0.0
scene.view_settings.view_transform = 'Filmic'
bpy.context.view_layer.update()

# ---- added for rendering (the .blend has no active camera and no usable light): camera, sun + grey world if the file has none
cam_auto = bpy.data.cameras.new('AutoCamera')
cam_auto.lens = 50.0
cam_auto.sensor_width = 36.0
cam_auto.clip_end = 1000.0
ob_auto_camera = bpy.data.objects.new('AutoCamera', cam_auto)
scene.collection.objects.link(ob_auto_camera)
ob_auto_camera.location = (9.06742, -10.8861, 7.34079)
ob_auto_camera.rotation_euler = (1.09748, -7.21219e-08, 0.694738)
scene.camera = ob_auto_camera
light_auto_sun = bpy.data.lights.new('AutoSun', 'SUN')
light_auto_sun.energy = 3.0
light_auto_sun.angle = 0.0523599
ob_auto_sun = bpy.data.objects.new('AutoSun', light_auto_sun)
scene.collection.objects.link(ob_auto_sun)
ob_auto_sun.rotation_euler = (0.872665, 0.174533, 0.523599)
if scene.world is None:
    world_auto = bpy.data.worlds.new('AutoWorld')
    world_auto.color = (0.3, 0.3, 0.3)
    scene.world = world_auto
bpy.context.view_layer.update()
